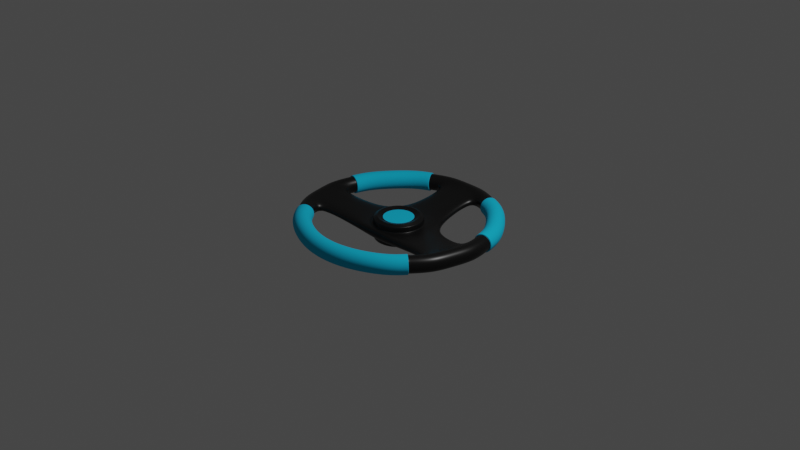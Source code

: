 # Source: car-steering-wheel.blend  (saved by Blender 2.83.20; exported with 4.5.12 LTS)
import bpy
from mathutils import Matrix  # noqa: F401  (used for matrix-valued properties, if any)

bpy.ops.wm.read_factory_settings(use_empty=True)
scene = bpy.context.scene
scene.name = 'Scene'

# ---- collections
col_collection = bpy.data.collections.new('Collection'); scene.collection.children.link(col_collection)

# ---- materials (node trees are filled in below, after node groups)
mat_material_001 = bpy.data.materials.new('Material.001')
mat_material_001.use_transparent_shadow = False
mat_material_002 = bpy.data.materials.new('Material.002')
mat_material_002.use_transparent_shadow = False

# ---- node groups
ng_auto_smooth = bpy.data.node_groups.new('Auto Smooth', 'GeometryNodeTree')
_s = ng_auto_smooth.interface.new_socket(name='Geometry', in_out='OUTPUT', socket_type='NodeSocketGeometry')
_s = ng_auto_smooth.interface.new_socket(name='Geometry', in_out='INPUT', socket_type='NodeSocketGeometry')
_s = ng_auto_smooth.interface.new_socket(name='Angle', in_out='INPUT', socket_type='NodeSocketFloat')
_s.subtype = 'ANGLE'
_s.min_value = 0.0
_s.max_value = 3.142
ng_auto_smooth.is_modifier = True
_N = ng_auto_smooth.nodes; _L = ng_auto_smooth.links
n0 = _N.new('NodeGroupOutput'); n0.name = 'Group Output'; n0.location = (480, -100)
n1 = _N.new('NodeGroupInput'); n1.name = 'Group Input'; n1.location = (-420, -300)
n2 = _N.new('NodeGroupInput'); n2.name = 'Group Input.001'; n2.location = (-60, -100)
n3 = _N.new('GeometryNodeSetShadeSmooth'); n3.name = 'Set Shade Smooth'; n3.location = (120, -100)
n3.domain = 'EDGE'
n4 = _N.new('GeometryNodeSetShadeSmooth'); n4.name = 'Set Shade Smooth.001'; n4.location = (300, -100)
n5 = _N.new('GeometryNodeInputMeshEdgeAngle'); n5.name = 'Edge Angle'; n5.location = (-420, -220)
n6 = _N.new('GeometryNodeInputEdgeSmooth'); n6.name = 'Is Edge Smooth'; n6.location = (-60, -160)
n7 = _N.new('GeometryNodeInputShadeSmooth'); n7.name = 'Is Face Smooth'; n7.location = (-240, -340)
n8 = _N.new('FunctionNodeBooleanMath'); n8.name = 'Boolean Math'; n8.location = (-60, -220)
n9 = _N.new('FunctionNodeCompare'); n9.name = 'Compare'; n9.location = (-240, -180)
n9.operation = 'LESS_EQUAL'
_L.new(n5.outputs[0], n9.inputs[0])
_L.new(n4.outputs[0], n0.inputs[0])
_L.new(n1.outputs[1], n9.inputs[1])
_L.new(n9.outputs[0], n8.inputs[0])
_L.new(n7.outputs[0], n8.inputs[1])
_L.new(n2.outputs[0], n3.inputs[0])
_L.new(n6.outputs[0], n3.inputs[1])
_L.new(n3.outputs[0], n4.inputs[0])
_L.new(n8.outputs[0], n3.inputs[2])
n0.is_active_output = True

# ---- material node trees
mat_material_001.use_nodes = True; mat_material_001.node_tree.nodes.clear()
_N = mat_material_001.node_tree.nodes; _L = mat_material_001.node_tree.links
n0 = _N.new('ShaderNodeBsdfPrincipled'); n0.name = 'Principled BSDF'; n0.location = (10, 300)
n0.distribution = 'GGX'
n0.subsurface_method = 'BURLEY'
n0.inputs[0].default_value = (0.009018, 0.009018, 0.009018, 1.0)
n0.inputs[1].default_value = 0.4364
n0.inputs[2].default_value = 0.3545
n0.inputs[3].default_value = 1.45
n0.inputs[27].default_value = (0.0, 0.0, 0.0, 1.0)
n0.inputs[28].default_value = 1.0
n1 = _N.new('ShaderNodeOutputMaterial'); n1.name = 'Material Output'; n1.location = (300, 300)
_L.new(n0.outputs[0], n1.inputs[0])
n1.is_active_output = True
mat_material_002.use_nodes = True; mat_material_002.node_tree.nodes.clear()
_N = mat_material_002.node_tree.nodes; _L = mat_material_002.node_tree.links
n0 = _N.new('ShaderNodeBsdfPrincipled'); n0.name = 'Principled BSDF'; n0.location = (10, 300)
n0.distribution = 'GGX'
n0.subsurface_method = 'BURLEY'
n0.inputs[0].default_value = (0.001545, 0.5129, 0.8, 1.0)
n0.inputs[2].default_value = 0.8818
n0.inputs[3].default_value = 1.45
n0.inputs[13].default_value = 0.3364
n0.inputs[27].default_value = (0.0, 0.0, 0.0, 1.0)
n0.inputs[28].default_value = 1.0
n1 = _N.new('ShaderNodeOutputMaterial'); n1.name = 'Material Output'; n1.location = (300, 300)
_L.new(n0.outputs[0], n1.inputs[0])
n1.is_active_output = True

# ---- world
world_world = bpy.data.worlds.new('World'); scene.world = world_world
world_world.use_nodes = True; world_world.node_tree.nodes.clear()
_N = world_world.node_tree.nodes; _L = world_world.node_tree.links
n0 = _N.new('ShaderNodeOutputWorld'); n0.name = 'World Output'; n0.location = (300, 300)
n1 = _N.new('ShaderNodeBackground'); n1.name = 'Background'; n1.location = (10, 300)
n1.inputs[0].default_value = (0.05088, 0.05088, 0.05088, 1.0)
_L.new(n1.outputs[0], n0.inputs[0])
n0.is_active_output = True
world_world.color = (0.05088, 0.05088, 0.05088)
world_world.use_sun_shadow = False
world_world.sun_shadow_jitter_overblur = 0.0

# ---- cameras
cam_camera = bpy.data.cameras.new('Camera')
cam_camera.clip_end = 100.0
cam_camera.ortho_scale = 7.314

# ---- lights
light_light = bpy.data.lights.new('Light', 'POINT')
light_light.transmission_factor = 0.0
light_light.energy = 1000.0
light_light.shadow_soft_size = 0.1
light_light.shadow_maximum_resolution = 0.006
light_light.use_absolute_resolution = True

# ---- meshes
me_torus = bpy.data.meshes.new('Torus')
me_torus.from_pydata([(1.1, 0.0, 0.0), (1.062, 0.0, 0.07818), (0.9777, 0.0, 0.09749), (0.9099, 0.0, 0.04339), (0.9099, 0.0, -0.04339), (0.9777, 0.0, -0.09749), (1.062, 0.0, -0.07818), (0.2448, 1.072, 0.0), (0.2364, 1.036, 0.07818), (0.2176, 0.9532, 0.09749), (0.2025, 0.8871, 0.04339), (0.2025, 0.8871, -0.04339), (0.2176, 0.9532, -0.09749), (0.2364, 1.036, -0.07818), (-0.2448, 1.072, 0.0), (-0.2364, 1.036, 0.07818), (-0.2176, 0.9532, 0.09749), (-0.2025, 0.8871, 0.04339), (-0.2025, 0.8871, -0.04339), (-0.2176, 0.9532, -0.09749), (-0.2364, 1.036, -0.07818), (-1.1, 9.617e-08, 0.0), (-1.062, 9.287e-08, 0.07818), (-0.9777, 8.548e-08, 0.09749), (-0.9099, 7.955e-08, 0.04339), (-0.9099, 7.955e-08, -0.04339), (-0.9777, 8.548e-08, -0.09749), (-1.062, 9.287e-08, -0.07818), (-0.9911, -0.4773, 0.0), (-0.9571, -0.4609, 0.07818), (-0.8809, -0.4242, 0.09749), (-0.8198, -0.3948, 0.04339), (-0.8198, -0.3948, -0.04339), (-0.8809, -0.4242, -0.09749), (-0.9571, -0.4609, -0.07818), (0.9911, -0.4773, 0.0), (0.9571, -0.4609, 0.07818), (0.8809, -0.4242, 0.09749), (0.8198, -0.3948, 0.04339), (0.8198, -0.3948, -0.04339), (0.8809, -0.4242, -0.09749), (0.9571, -0.4609, -0.07818), (0.4128, 0.1526, -0.03462), (0.4128, 0.1526, -0.1378), (0.2407, 0.3685, -0.03462), (0.2407, 0.3685, -0.1378), (-0.2407, 0.3685, -0.03462), (-0.2407, 0.3685, -0.1378), (-0.4128, 0.1526, -0.03462), (-0.4128, 0.1526, -0.1378), (-0.3057, -0.3166, -0.03462), (-0.3057, -0.3166, -0.1378), (0.3057, -0.3166, -0.03462), (0.3057, -0.3166, -0.1378), (-1.046, -0.2386, 0.0), (-1.01, -0.2305, 0.07818), (-0.9293, -0.2121, 0.09749), (-0.8648, -0.1974, 0.04339), (-0.8648, -0.1974, -0.04339), (-0.9293, -0.2121, -0.09749), (-1.01, -0.2305, -0.07818), (-0.3593, -0.082, -0.03462), (-0.3593, -0.082, -0.1378), (1.046, -0.2386, 0.0), (1.01, -0.2305, 0.07818), (0.9293, -0.2121, 0.09749), (0.8648, -0.1974, 0.04339), (0.8648, -0.1974, -0.04339), (0.9293, -0.2121, -0.09749), (1.01, -0.2305, -0.07818), (0.3593, -0.082, -0.03462), (0.3593, -0.082, -0.1378), (8.941e-08, 1.072, 0.0), (8.941e-08, 1.036, 0.07818), (7.451e-08, 0.9532, 0.09749), (7.451e-08, 0.8871, 0.04339), (7.451e-08, 0.8871, -0.04339), (7.451e-08, 0.9532, -0.09749), (8.941e-08, 1.036, -0.07818), (7.451e-08, 0.3685, -0.03462), (7.451e-08, 0.3685, -0.1378), (0.2776, 0.04118, -0.03462), (0.2776, 0.04118, -0.1378), (0.1812, 0.2082, -0.03462), (0.1812, 0.2082, -0.1378), (-0.1812, 0.2082, -0.03462), (-0.1812, 0.2082, -0.1378), (-0.2776, 0.04118, -0.03462), (-0.2776, 0.04118, -0.1378), (-0.09641, -0.2727, -0.03462), (-0.09641, -0.2727, -0.1378), (0.09641, -0.2727, -0.03462), (0.09641, -0.2727, -0.1378), (-0.2441, -0.1487, -0.03462), (-0.2441, -0.1487, -0.1378), (0.2441, -0.1487, -0.03462), (0.2441, -0.1487, -0.1378), (2.706e-08, 0.2741, -0.03462), (2.706e-08, 0.2741, -0.1378), (1.904e-08, -0.007767, 0.0289), (-0.2776, 0.04118, 0.0289), (0.119, 0.134, 0.0289), (0.2776, 0.04118, 0.0289), (0.09641, -0.2727, 0.0289), (0.2441, -0.1487, 0.0289), (-0.09641, -0.2727, 0.0289), (-0.2441, -0.1487, 0.0289), (-0.1812, 0.2082, 0.0289), (2.706e-08, 0.2741, 0.0289), (0.1812, 0.2082, 0.0289), (2.128e-08, 0.1773, 0.0289), (0.1823, 0.02437, 0.0289), (0.1603, -0.1003, 0.0289), (-0.1823, 0.02437, 0.0289), (-0.1603, -0.1003, 0.0289), (-0.0633, -0.1817, 0.0289), (0.0633, -0.1817, 0.0289), (-0.119, 0.134, 0.0289), (2.417e-08, 0.2257, 0.0479), (0.1501, 0.1711, 0.0479), (0.2299, 0.03278, 0.0479), (0.2022, -0.1245, 0.0479), (-0.2022, -0.1245, 0.0479), (-0.2299, 0.03278, 0.0479), (0.07986, -0.2272, 0.0479), (-0.07986, -0.2272, 0.0479), (-0.1501, 0.1711, 0.0479), (0.1098, 0.1231, 0.0289), (2.038e-08, 0.163, 0.0289), (0.1682, 0.02189, 0.0289), (0.1479, -0.09316, 0.0289), (-0.1682, 0.02189, 0.0289), (-0.1479, -0.09316, 0.0289), (-0.05841, -0.1682, 0.0289), (0.05841, -0.1682, 0.0289), (-0.1098, 0.1231, 0.0289), (0.1743, 0.2, 0.02934), (0.2349, -0.1434, 0.02934), (-0.2671, 0.03933, 0.02934), (-0.09277, -0.2626, 0.02934), (-0.1743, 0.2, 0.02934), (2.643e-08, 0.2635, 0.02934), (0.2671, 0.03933, 0.02934), (-0.2349, -0.1434, 0.02934), (0.09277, -0.2626, 0.02934), (2.436e-08, 0.2289, 0.04636), (0.233, 0.03332, 0.04636), (-0.2049, -0.1261, 0.04636), (0.08093, -0.2301, 0.04636), (0.1521, 0.1735, 0.04636), (0.2049, -0.1261, 0.04636), (-0.233, 0.03332, 0.04636), (-0.08093, -0.2301, 0.04636), (-0.1521, 0.1735, 0.04636), (2.706e-08, 0.2741, -0.1899), (-0.1812, 0.2082, -0.1899), (-0.2441, -0.1487, -0.1899), (-0.09641, -0.2727, -0.1899), (0.2441, -0.1487, -0.1899), (0.09641, -0.2727, -0.1899), (0.2776, 0.04118, -0.1899), (0.1812, 0.2082, -0.1899), (-0.2776, 0.04118, -0.1899), (2.566e-08, 0.2443, -0.203), (-0.162, 0.1853, -0.203), (-0.2183, -0.1338, -0.203), (-0.0862, -0.2446, -0.203), (0.2183, -0.1338, -0.203), (0.0862, -0.2446, -0.203), (0.2482, 0.036, -0.203), (0.162, 0.1853, -0.203), (-0.2482, 0.036, -0.203), (1.471e-08, -0.007767, -0.1529), (-0.02864, -0.08645, -0.1529), (-0.07251, -0.04963, -0.1529), (0.02864, -0.08645, -0.1529), (0.07251, -0.04963, -0.1529), (-0.08246, 0.006773, -0.1529), (0.05382, 0.05637, -0.1529), (0.08246, 0.006773, -0.1529), (-0.05382, 0.05637, -0.1529), (1.816e-08, 0.07596, -0.1529), (1.766e-08, 0.08385, -0.1529), (-0.05889, 0.06242, -0.1529), (-0.07934, -0.05358, -0.1529), (-0.03133, -0.09386, -0.1529), (0.07934, -0.05358, -0.1529), (0.03133, -0.09386, -0.1529), (0.09022, 0.008142, -0.1529), (0.05889, 0.06242, -0.1529), (-0.09022, 0.008142, -0.1529), (1.8e-08, 0.09067, -0.203), (1.766e-08, 0.08385, -0.1966), (1.778e-08, 0.08585, -0.2011), (-0.05889, 0.06242, -0.1966), (-0.06327, 0.06764, -0.203), (-0.06017, 0.06395, -0.2011), (-0.08525, -0.05698, -0.203), (-0.07934, -0.05358, -0.1966), (-0.08107, -0.05457, -0.2011), (-0.03133, -0.09386, -0.1966), (-0.03367, -0.1003, -0.203), (-0.03202, -0.09573, -0.2011), (0.07934, -0.05358, -0.1966), (0.08525, -0.05698, -0.203), (0.08107, -0.05457, -0.2011), (0.03367, -0.1003, -0.203), (0.03133, -0.09386, -0.1966), (0.03202, -0.09573, -0.2011), (0.09694, 0.009326, -0.203), (0.09022, 0.008142, -0.1966), (0.09219, 0.008489, -0.2011), (0.05889, 0.06242, -0.1966), (0.06327, 0.06764, -0.203), (0.06017, 0.06395, -0.2011), (-0.09022, 0.008142, -0.1966), (-0.09694, 0.009326, -0.203), (-0.09219, 0.008489, -0.2011), (0.2441, -0.1487, -0.1508), (0.09641, -0.2727, -0.1508), (0.2776, 0.04118, -0.1508), (2.706e-08, 0.2741, -0.1508), (0.1812, 0.2082, -0.1508), (-0.09641, -0.2727, -0.1508), (-0.2441, -0.1487, -0.1508), (-0.2776, 0.04118, -0.1508), (-0.1812, 0.2082, -0.1508), (0.1812, 0.2082, -0.02478), (-0.2441, -0.1487, -0.02478), (-0.2776, 0.04118, -0.02478), (0.2441, -0.1487, -0.02478), (0.2776, 0.04118, -0.02478), (2.706e-08, 0.2741, -0.02478), (-0.1812, 0.2082, -0.02478), (-0.09641, -0.2727, -0.02478), (0.09641, -0.2727, -0.02478), (-1.046, 0.2386, 0.0), (-1.01, 0.2305, 0.07818), (-0.9293, 0.2121, 0.09749), (-0.8648, 0.1974, 0.04339), (-0.8648, 0.1974, -0.04339), (-0.9293, 0.2121, -0.09749), (-1.01, 0.2305, -0.07818), (-0.8385, -0.6686, 0.0), (-0.8098, -0.6458, 0.07818), (-0.7453, -0.5943, 0.09749), (-0.6936, -0.5531, 0.04339), (-0.6936, -0.5531, -0.04339), (-0.7453, -0.5943, -0.09749), (-0.8098, -0.6458, -0.07818), (0.8385, -0.6686, 0.0), (0.8098, -0.6458, 0.07818), (0.7453, -0.5943, 0.09749), (0.6936, -0.5531, 0.04339), (0.6936, -0.5531, -0.04339), (0.7453, -0.5943, -0.09749), (0.8098, -0.6458, -0.07818), (1.046, 0.2386, 0.0), (1.01, 0.2305, 0.07818), (0.9293, 0.2121, 0.09749), (0.8648, 0.1974, 0.04339), (0.8648, 0.1974, -0.04339), (0.9293, 0.2121, -0.09749), (1.01, 0.2305, -0.07818), (-0.4653, 0.9662, 0.0), (-0.4494, 0.9331, 0.07818), (-0.4136, 0.8588, 0.09749), (-0.3849, 0.7992, 0.04339), (-0.3849, 0.7992, -0.04339), (-0.4136, 0.8588, -0.09749), (-0.4494, 0.9331, -0.07818), (0.4653, 0.9662, 0.0), (0.4494, 0.9331, 0.07818), (0.4136, 0.8588, 0.09749), (0.3849, 0.7992, 0.04339), (0.3849, 0.7992, -0.04339), (0.4136, 0.8588, -0.09749), (0.4494, 0.9331, -0.07818), (1.059, 0.2416, 0.0), (1.003, 0.4831, 0.0), (0.965, 0.4647, 0.0883), (1.018, 0.2323, 0.0886), (0.8789, 0.4232, 0.1107), (0.9264, 0.2114, 0.1105), (0.8091, 0.3896, 0.04947), (0.8531, 0.1947, 0.0491), (0.8091, 0.3896, -0.04947), (0.8531, 0.1947, -0.0491), (0.8789, 0.4232, -0.1107), (0.9264, 0.2114, -0.1105), (0.965, 0.4647, -0.0883), (1.018, 0.2323, -0.0886), (0.6942, 0.8705, 0.0), (0.6678, 0.8374, 0.0883), (0.6082, 0.7626, 0.1107), (0.5599, 0.7021, 0.04947), (0.5599, 0.7021, -0.04947), (0.6082, 0.7626, -0.1107), (0.6678, 0.8374, -0.0883), (-0.4711, 0.9783, 0.0), (-0.6942, 0.8705, 0.0), (-0.6678, 0.8374, 0.0883), (-0.453, 0.9407, 0.0886), (-0.6082, 0.7626, 0.1107), (-0.4123, 0.8561, 0.1105), (-0.5599, 0.7021, 0.04947), (-0.3796, 0.7884, 0.0491), (-0.5599, 0.7021, -0.04947), (-0.3796, 0.7884, -0.0491), (-0.6082, 0.7626, -0.1107), (-0.4123, 0.8561, -0.1105), (-0.6678, 0.8374, -0.0883), (-0.453, 0.9407, -0.0886), (-1.003, 0.4831, 0.0), (-0.965, 0.4647, 0.0883), (-0.8789, 0.4232, 0.1107), (-0.8091, 0.3896, 0.04947), (-0.8091, 0.3896, -0.04947), (-0.8789, 0.4232, -0.1107), (-0.965, 0.4647, -0.0883), (-0.8489, -0.677, 0.0), (-0.6942, -0.8705, 0.0), (-0.6678, -0.8374, 0.0883), (-0.8163, -0.651, 0.0886), (-0.6082, -0.7626, 0.1107), (-0.7429, -0.5924, 0.1105), (-0.5599, -0.7021, 0.04947), (-0.6841, -0.5455, 0.0491), (-0.5599, -0.7021, -0.04947), (-0.6841, -0.5455, -0.0491), (-0.6082, -0.7626, -0.1107), (-0.7429, -0.5924, -0.1105), (-0.6678, -0.8374, -0.0883), (-0.8163, -0.651, -0.0886), (-0.2477, -1.085, 0.0), (-0.2383, -1.044, 0.08832), (-0.2171, -0.951, 0.1107), (-0.1998, -0.8755, 0.04947), (-0.1998, -0.8755, -0.04947), (-0.2171, -0.951, -0.1107), (-0.2383, -1.044, -0.08832), (0.2477, -1.085, 0.0), (0.2383, -1.044, 0.08832), (0.2171, -0.951, 0.1107), (0.1998, -0.8755, 0.04947), (0.1998, -0.8755, -0.04947), (0.2171, -0.951, -0.1107), (0.2383, -1.044, -0.08832), (0.6942, -0.8705, 0.0), (0.6678, -0.8374, 0.0883), (0.6082, -0.7626, 0.1107), (0.5599, -0.7021, 0.04947), (0.5599, -0.7021, -0.04947), (0.6082, -0.7626, -0.1107), (0.6678, -0.8374, -0.0883), (-1.059, 0.2416, 0.0), (-1.018, 0.2323, 0.0886), (-0.9264, 0.2114, 0.1105), (-0.8531, 0.1947, 0.0491), (-0.8531, 0.1947, -0.0491), (-0.9264, 0.2114, -0.1105), (-1.018, 0.2323, -0.0886), (0.8489, -0.677, 0.0), (0.8163, -0.651, 0.0886), (0.7429, -0.5924, 0.1105), (0.6841, -0.5455, 0.0491), (0.6841, -0.5455, -0.0491), (0.7429, -0.5924, -0.1105), (0.8163, -0.651, -0.0886), (0.4711, 0.9783, 0.0), (0.453, 0.9407, 0.0886), (0.4123, 0.8561, 0.1105), (0.3796, 0.7884, 0.0491), (0.3796, 0.7884, -0.0491), (0.4123, 0.8561, -0.1105), (0.453, 0.9407, -0.0886), (-1.057, 0.2489, 0.0), (-1.016, 0.2394, 0.08859), (-0.9249, 0.2178, 0.1105), (-0.8517, 0.2006, 0.04911), (-0.8517, 0.2006, -0.04911), (-0.9249, 0.2178, -0.1105), (-1.016, 0.2394, -0.08859), (-0.4793, 0.9743, 0.0), (-0.4609, 0.9369, 0.08859), (-0.4195, 0.8526, 0.1105), (-0.3862, 0.7852, 0.04912), (-0.3862, 0.7852, -0.04912), (-0.4195, 0.8526, -0.1105), (-0.4609, 0.9369, -0.08859), (0.4795, 0.9742, 0.0), (0.4611, 0.9368, 0.08859), (0.4196, 0.8526, 0.1105), (0.3864, 0.7851, 0.04912), (0.3864, 0.7851, -0.04912), (0.4196, 0.8526, -0.1105), (0.4611, 0.9368, -0.08859), (1.057, 0.2486, 0.0), (1.016, 0.239, 0.08859), (0.925, 0.2175, 0.1105), (0.8518, 0.2003, 0.04911), (0.8518, 0.2003, -0.04911), (0.925, 0.2175, -0.1105), (1.016, 0.239, -0.08859), (0.8454, -0.6814, 0.0), (0.8129, -0.6553, 0.08859), (0.7398, -0.5963, 0.1105), (0.6813, -0.5491, 0.04911), (0.6813, -0.5491, -0.04911), (0.7398, -0.5963, -0.1105), (0.8129, -0.6553, -0.08859), (-0.8454, -0.6813, 0.0), (-0.813, -0.6552, 0.08859), (-0.7398, -0.5963, 0.1105), (-0.6813, -0.549, 0.04911), (-0.6813, -0.549, -0.04911), (-0.7398, -0.5963, -0.1105), (-0.813, -0.6552, -0.08859), (-1.047, 0.2327, 0.0), (-1.011, 0.2247, 0.07818), (-0.9305, 0.2068, 0.09749), (-0.866, 0.1924, 0.04339), (-0.866, 0.1924, -0.04339), (-0.9305, 0.2068, -0.09749), (-1.011, 0.2247, -0.07818), (-0.4605, 0.9685, 0.0), (-0.4448, 0.9354, 0.07818), (-0.4093, 0.8609, 0.09749), (-0.3809, 0.8011, 0.04339), (-0.3809, 0.8011, -0.04339), (-0.4093, 0.8609, -0.09749), (-0.4448, 0.9354, -0.07818), (0.4596, 0.969, 0.0), (0.4439, 0.9358, 0.07818), (0.4085, 0.8613, 0.09749), (0.3802, 0.8015, 0.04339), (0.3802, 0.8015, -0.04339), (0.4085, 0.8613, -0.09749), (0.4439, 0.9358, -0.07818), (1.047, 0.233, 0.0), (1.011, 0.2251, 0.07818), (0.9305, 0.2071, 0.09749), (0.8659, 0.1928, 0.04339), (0.8659, 0.1928, -0.04339), (0.9305, 0.2071, -0.09749), (1.011, 0.2251, -0.07818), (0.8424, -0.6638, 0.0), (0.8135, -0.641, 0.07818), (0.7487, -0.59, 0.09749), (0.6968, -0.549, 0.04339), (0.6968, -0.549, -0.04339), (0.7487, -0.59, -0.09749), (0.8135, -0.641, -0.07818), (-0.8413, -0.665, 0.0), (-0.8125, -0.6423, 0.07818), (-0.7478, -0.5911, 0.09749), (-0.6959, -0.5501, 0.04339), (-0.6959, -0.5501, -0.04339), (-0.7478, -0.5911, -0.09749), (-0.8125, -0.6423, -0.07818), (0.1072, 0.12, 0.0289), (2.012e-08, 0.159, 0.0289), (0.1642, 0.02118, 0.0289), (0.1444, -0.09113, 0.0289), (-0.1642, 0.02118, 0.0289), (-0.1444, -0.09113, 0.0289), (-0.05702, -0.1644, 0.0289), (0.05702, -0.1644, 0.0289), (-0.1072, 0.12, 0.0289)], [], [(432, 7, 8, 433), (433, 8, 9, 434), (434, 9, 10, 435), (435, 10, 11, 436), (436, 11, 12, 437), (437, 12, 13, 438), (438, 13, 7, 432), (72, 14, 15, 73), (73, 15, 16, 74), (74, 16, 17, 75), (17, 18, 47, 46), (76, 18, 19, 77), (77, 19, 20, 78), (78, 20, 14, 72), (418, 21, 22, 419), (419, 22, 23, 420), (420, 23, 24, 421), (421, 24, 25, 422), (422, 25, 26, 423), (423, 26, 27, 424), (424, 27, 21, 418), (54, 28, 29, 55), (55, 29, 30, 56), (56, 30, 31, 57), (66, 3, 42, 70), (58, 32, 33, 59), (59, 33, 34, 60), (60, 34, 28, 54), (258, 257, 278, 281), (266, 265, 302, 304), (250, 251, 363, 362), (273, 274, 372, 371), (259, 258, 281, 283), (244, 243, 320, 323), (267, 266, 304, 306), (251, 252, 364, 363), (236, 237, 356, 355), (274, 275, 373, 372), (260, 259, 283, 285), (245, 244, 323, 325), (268, 267, 306, 308), (252, 253, 365, 364), (237, 238, 357, 356), (275, 276, 374, 373), (261, 260, 285, 287), (246, 245, 325, 327), (269, 268, 308, 310), (253, 254, 366, 365), (238, 239, 358, 357), (446, 35, 36, 447), (447, 36, 37, 448), (448, 37, 38, 449), (449, 38, 39, 450), (450, 39, 40, 451), (451, 40, 41, 452), (452, 41, 35, 446), (63, 0, 1, 64), (64, 1, 2, 65), (65, 2, 3, 66), (11, 10, 44, 45), (67, 4, 5, 68), (68, 5, 6, 69), (69, 6, 0, 63), (51, 53, 52, 50), (47, 49, 48, 46), (43, 45, 44, 42), (39, 38, 52, 53), (57, 31, 50, 61), (67, 39, 53, 71), (76, 11, 45, 80), (25, 24, 48, 49), (3, 4, 43, 42), (31, 32, 51, 50), (75, 17, 46, 79), (58, 25, 49, 62), (32, 58, 62, 51), (24, 57, 61, 48), (27, 60, 54, 21), (26, 59, 60, 27), (25, 58, 59, 26), (23, 56, 57, 24), (22, 55, 56, 23), (21, 54, 55, 22), (4, 67, 71, 43), (41, 69, 63, 35), (40, 68, 69, 41), (39, 67, 68, 40), (37, 65, 66, 38), (36, 64, 65, 37), (35, 63, 64, 36), (38, 66, 70, 52), (10, 75, 79, 44), (18, 76, 80, 47), (13, 78, 72, 7), (12, 77, 78, 13), (11, 76, 77, 12), (9, 74, 75, 10), (8, 73, 74, 9), (7, 72, 73, 8), (79, 46, 85, 97), (70, 42, 81, 95), (52, 70, 95, 91), (45, 43, 82, 84), (43, 71, 96, 82), (71, 53, 92, 96), (46, 48, 87, 85), (47, 80, 98, 86), (44, 79, 97, 83), (49, 47, 86, 88), (80, 45, 84, 98), (50, 52, 91, 89), (61, 50, 89, 93), (53, 51, 90, 92), (48, 61, 93, 87), (51, 62, 94, 90), (62, 49, 88, 94), (42, 44, 83, 81), (231, 227, 109, 102), (218, 219, 159, 158), (220, 218, 158, 160), (227, 232, 108, 109), (228, 234, 105, 106), (226, 221, 154, 155), (219, 223, 157, 159), (229, 228, 106, 100), (233, 229, 100, 107), (222, 220, 160, 161), (235, 230, 104, 103), (221, 222, 161, 154), (230, 231, 102, 104), (223, 224, 156, 157), (232, 233, 107, 108), (224, 225, 162, 156), (234, 235, 103, 105), (225, 226, 155, 162), (466, 467, 99), (467, 463, 99), (464, 465, 99), (462, 460, 99), (463, 462, 99), (461, 468, 99), (468, 464, 99), (460, 461, 99), (465, 466, 99), (141, 136, 109, 108), (142, 137, 104, 102), (143, 138, 100, 106), (144, 139, 105, 103), (138, 140, 107, 100), (136, 142, 102, 109), (137, 144, 103, 104), (139, 143, 106, 105), (140, 141, 108, 107), (117, 110, 118, 126), (115, 114, 122, 125), (112, 116, 124, 121), (101, 111, 120, 119), (113, 117, 126, 123), (116, 115, 125, 124), (114, 113, 123, 122), (111, 112, 121, 120), (110, 101, 119, 118), (128, 127, 101, 110), (129, 130, 112, 111), (132, 131, 113, 114), (134, 133, 115, 116), (131, 135, 117, 113), (127, 129, 111, 101), (130, 134, 116, 112), (133, 132, 114, 115), (153, 145, 141, 140), (152, 147, 143, 139), (150, 148, 144, 137), (149, 146, 142, 136), (151, 153, 140, 138), (148, 152, 139, 144), (147, 151, 138, 143), (146, 150, 137, 142), (145, 149, 136, 141), (118, 119, 149, 145), (120, 121, 150, 146), (122, 123, 151, 147), (124, 125, 152, 148), (123, 126, 153, 151), (119, 120, 146, 149), (121, 124, 148, 150), (125, 122, 147, 152), (126, 118, 145, 153), (161, 160, 169, 170), (156, 162, 171, 165), (158, 159, 168, 167), (159, 157, 166, 168), (154, 161, 170, 163), (157, 156, 165, 166), (162, 155, 164, 171), (160, 158, 167, 169), (155, 154, 163, 164), (216, 197, 165, 171), (204, 209, 169, 167), (201, 206, 168, 166), (213, 191, 163, 170), (197, 201, 166, 165), (195, 216, 171, 164), (203, 207, 187, 186), (191, 195, 164, 163), (209, 213, 170, 169), (192, 212, 189, 182), (198, 215, 190, 184), (212, 210, 188, 189), (200, 198, 184, 185), (210, 203, 186, 188), (207, 200, 185, 187), (206, 204, 167, 168), (215, 194, 183, 190), (173, 174, 172), (175, 173, 172), (176, 175, 172), (174, 177, 172), (178, 179, 172), (179, 176, 172), (180, 181, 172), (177, 180, 172), (181, 178, 172), (181, 180, 183, 182), (174, 173, 185, 184), (175, 176, 186, 187), (179, 178, 189, 188), (180, 177, 190, 183), (173, 175, 187, 185), (177, 174, 184, 190), (176, 179, 188, 186), (178, 181, 182, 189), (192, 194, 196, 193), (193, 196, 195, 191), (198, 200, 202, 199), (199, 202, 201, 197), (204, 206, 208, 205), (205, 208, 207, 203), (210, 212, 214, 211), (211, 214, 213, 209), (194, 215, 217, 196), (196, 217, 216, 195), (200, 207, 208, 202), (202, 208, 206, 201), (215, 198, 199, 217), (217, 199, 197, 216), (209, 204, 205, 211), (211, 205, 203, 210), (212, 192, 193, 214), (214, 193, 191, 213), (194, 192, 182, 183), (88, 86, 226, 225), (94, 88, 225, 224), (90, 94, 224, 223), (98, 84, 222, 221), (84, 82, 220, 222), (92, 90, 223, 219), (86, 98, 221, 226), (82, 96, 218, 220), (96, 92, 219, 218), (89, 91, 235, 234), (97, 85, 233, 232), (95, 81, 231, 230), (91, 95, 230, 235), (85, 87, 229, 233), (87, 93, 228, 229), (93, 89, 234, 228), (83, 97, 232, 227), (81, 83, 227, 231), (276, 277, 375, 374), (262, 261, 287, 289), (247, 246, 327, 329), (270, 269, 310, 312), (254, 255, 367, 366), (239, 240, 359, 358), (277, 271, 369, 375), (459, 249, 243, 453), (458, 248, 249, 459), (457, 247, 248, 458), (456, 246, 247, 457), (455, 245, 246, 456), (454, 244, 245, 455), (453, 243, 244, 454), (263, 262, 289, 291), (248, 247, 329, 331), (264, 270, 312, 299), (255, 256, 368, 367), (240, 241, 360, 359), (257, 263, 291, 278), (249, 248, 331, 333), (445, 263, 257, 439), (444, 262, 263, 445), (443, 261, 262, 444), (442, 260, 261, 443), (441, 259, 260, 442), (440, 258, 259, 441), (439, 257, 258, 440), (431, 270, 264, 425), (430, 269, 270, 431), (429, 268, 269, 430), (428, 267, 268, 429), (427, 266, 267, 428), (426, 265, 266, 427), (425, 264, 265, 426), (256, 250, 362, 368), (241, 242, 361, 360), (243, 249, 333, 320), (242, 236, 355, 361), (271, 272, 370, 369), (265, 264, 299, 302), (272, 273, 371, 370), (397, 279, 280, 398), (398, 280, 282, 399), (399, 282, 284, 400), (400, 284, 286, 401), (401, 286, 288, 402), (402, 288, 290, 403), (403, 290, 279, 397), (279, 292, 293, 280), (280, 293, 294, 282), (282, 294, 295, 284), (284, 295, 296, 286), (286, 296, 297, 288), (288, 297, 298, 290), (290, 298, 292, 279), (383, 300, 301, 384), (384, 301, 303, 385), (385, 303, 305, 386), (386, 305, 307, 387), (387, 307, 309, 388), (388, 309, 311, 389), (389, 311, 300, 383), (300, 313, 314, 301), (301, 314, 315, 303), (303, 315, 316, 305), (305, 316, 317, 307), (307, 317, 318, 309), (309, 318, 319, 311), (311, 319, 313, 300), (411, 321, 322, 412), (412, 322, 324, 413), (413, 324, 326, 414), (414, 326, 328, 415), (415, 328, 330, 416), (416, 330, 332, 417), (417, 332, 321, 411), (321, 334, 335, 322), (322, 335, 336, 324), (324, 336, 337, 326), (326, 337, 338, 328), (328, 338, 339, 330), (330, 339, 340, 332), (332, 340, 334, 321), (334, 341, 342, 335), (335, 342, 343, 336), (336, 343, 344, 337), (337, 344, 345, 338), (338, 345, 346, 339), (339, 346, 347, 340), (340, 347, 341, 334), (341, 348, 349, 342), (342, 349, 350, 343), (343, 350, 351, 344), (344, 351, 352, 345), (345, 352, 353, 346), (346, 353, 354, 347), (347, 354, 348, 341), (382, 361, 355, 376), (381, 360, 361, 382), (380, 359, 360, 381), (379, 358, 359, 380), (378, 357, 358, 379), (377, 356, 357, 378), (376, 355, 356, 377), (410, 368, 362, 404), (409, 367, 368, 410), (408, 366, 367, 409), (407, 365, 366, 408), (406, 364, 365, 407), (405, 363, 364, 406), (404, 362, 363, 405), (396, 375, 369, 390), (395, 374, 375, 396), (394, 373, 374, 395), (393, 372, 373, 394), (392, 371, 372, 393), (391, 370, 371, 392), (390, 369, 370, 391), (313, 376, 377, 314), (314, 377, 378, 315), (315, 378, 379, 316), (316, 379, 380, 317), (317, 380, 381, 318), (318, 381, 382, 319), (319, 382, 376, 313), (312, 389, 383, 299), (310, 388, 389, 312), (308, 387, 388, 310), (306, 386, 387, 308), (304, 385, 386, 306), (302, 384, 385, 304), (299, 383, 384, 302), (292, 390, 391, 293), (293, 391, 392, 294), (294, 392, 393, 295), (295, 393, 394, 296), (296, 394, 395, 297), (297, 395, 396, 298), (298, 396, 390, 292), (291, 403, 397, 278), (289, 402, 403, 291), (287, 401, 402, 289), (285, 400, 401, 287), (283, 399, 400, 285), (281, 398, 399, 283), (278, 397, 398, 281), (348, 404, 405, 349), (349, 405, 406, 350), (350, 406, 407, 351), (351, 407, 408, 352), (352, 408, 409, 353), (353, 409, 410, 354), (354, 410, 404, 348), (333, 417, 411, 320), (331, 416, 417, 333), (329, 415, 416, 331), (327, 414, 415, 329), (325, 413, 414, 327), (323, 412, 413, 325), (320, 411, 412, 323), (242, 424, 418, 236), (241, 423, 424, 242), (240, 422, 423, 241), (239, 421, 422, 240), (238, 420, 421, 239), (237, 419, 420, 238), (236, 418, 419, 237), (14, 425, 426, 15), (15, 426, 427, 16), (16, 427, 428, 17), (17, 428, 429, 18), (18, 429, 430, 19), (19, 430, 431, 20), (20, 431, 425, 14), (277, 438, 432, 271), (276, 437, 438, 277), (275, 436, 437, 276), (274, 435, 436, 275), (273, 434, 435, 274), (272, 433, 434, 273), (271, 432, 433, 272), (0, 439, 440, 1), (1, 440, 441, 2), (2, 441, 442, 3), (3, 442, 443, 4), (4, 443, 444, 5), (5, 444, 445, 6), (6, 445, 439, 0), (256, 452, 446, 250), (255, 451, 452, 256), (254, 450, 451, 255), (253, 449, 450, 254), (252, 448, 449, 253), (251, 447, 448, 252), (250, 446, 447, 251), (28, 453, 454, 29), (29, 454, 455, 30), (30, 455, 456, 31), (31, 456, 457, 32), (32, 457, 458, 33), (33, 458, 459, 34), (34, 459, 453, 28), (461, 460, 127, 128), (462, 463, 130, 129), (465, 464, 131, 132), (467, 466, 133, 134), (464, 468, 135, 131), (460, 462, 129, 127), (463, 467, 134, 130), (466, 465, 132, 133), (468, 461, 128, 135), (135, 128, 110, 117)])
me_torus.polygons.foreach_set('use_smooth', [True] * 482)
me_torus.polygons.foreach_set('material_index', [0, 0, 0, 0, 0, 0, 0, 0, 0, 0, 0, 0, 0, 0, 0, 0, 0, 0, 0, 0, 0, 0, 0, 0, 0, 0, 0, 0, 1, 1, 1, 1, 1, 1, 1, 1, 1, 1, 1, 1, 1, 1, 1, 1, 1, 1, 1, 1, 1, 0, 0, 0, 0, 0, 0, 0, 0, 0, 0, 0, 0, 0, 0, 0, 0, 0, 0, 0, 0, 0, 0, 0, 0, 0, 0, 0, 0, 0, 0, 0, 0, 0, 0, 0, 0, 0, 0, 0, 0, 0, 0, 0, 0, 0, 0, 0, 0, 0, 0, 0, 0, 0, 0, 0, 0, 0, 0, 0, 0, 0, 0, 0, 0, 0, 0, 0, 0, 0, 0, 0, 0, 0, 0, 0, 0, 0, 0, 0, 0, 0, 0, 0, 0, 0, 0, 1, 1, 1, 1, 1, 1, 1, 1, 1, 0, 0, 0, 0, 0, 0, 0, 0, 0, 0, 0, 0, 0, 0, 0, 0, 0, 0, 0, 0, 0, 0, 0, 0, 0, 0, 0, 0, 0, 0, 0, 0, 0, 0, 0, 0, 0, 0, 0, 0, 0, 0, 0, 0, 0, 0, 0, 0, 0, 0, 0, 0, 0, 0, 0, 0, 0, 0, 0, 0, 0, 0, 0, 0, 0, 0, 0, 0, 0, 0, 0, 0, 0, 0, 0, 0, 0, 0, 0, 0, 0, 0, 0, 0, 0, 0, 0, 0, 0, 0, 0, 0, 0, 0, 0, 0, 0, 0, 0, 0, 0, 0, 0, 0, 0, 0, 0, 0, 0, 0, 0, 0, 0, 0, 0, 0, 0, 0, 0, 0, 0, 0, 0, 0, 0, 1, 1, 1, 1, 1, 1, 1, 0, 0, 0, 0, 0, 0, 0, 1, 1, 1, 1, 1, 1, 1, 0, 0, 0, 0, 0, 0, 0, 0, 0, 0, 0, 0, 0, 0, 1, 1, 1, 1, 1, 1, 1, 1, 1, 1, 1, 1, 1, 1, 1, 1, 1, 1, 1, 1, 1, 1, 1, 1, 1, 1, 1, 1, 1, 1, 1, 1, 1, 1, 1, 1, 1, 1, 1, 1, 1, 1, 1, 1, 1, 1, 1, 1, 1, 1, 1, 1, 1, 1, 1, 1, 1, 1, 1, 1, 1, 1, 1, 1, 1, 1, 1, 1, 1, 1, 1, 1, 1, 1, 1, 1, 1, 1, 1, 1, 1, 1, 1, 1, 1, 1, 1, 1, 1, 1, 1, 1, 1, 1, 1, 1, 1, 1, 1, 1, 1, 1, 1, 1, 1, 1, 1, 1, 1, 1, 1, 1, 1, 1, 1, 1, 1, 1, 1, 1, 1, 1, 1, 1, 1, 1, 0, 0, 0, 0, 0, 0, 0, 0, 0, 0, 0, 0, 0, 0, 0, 0, 0, 0, 0, 0, 0, 0, 0, 0, 0, 0, 0, 0, 0, 0, 0, 0, 0, 0, 0, 0, 0, 0, 0, 0, 0, 0, 1, 1, 1, 1, 1, 1, 1, 1, 1, 0])
_uv = me_torus.uv_layers.new(name='UVMap')
_uv.uv.foreach_set('vector', [0.6795, 0.5714, 0.7143, 0.5714, 0.7143, 0.7143, 0.6795, 0.7143, 0.6795, 0.7143, 0.7143, 0.7143, 0.7143, 0.8571, 0.6795, 0.8571, 0.6795, 0.8571, 0.7143, 0.8571, 0.7143, 1.0, 0.6795, 1.0, 0.6795, -2.22e-16, 0.7143, -2.22e-16, 0.7143, 0.1429, 0.6795, 0.1429, 0.6795, 0.1429, 0.7143, 0.1429, 0.7143, 0.2857, 0.6795, 0.2857, 0.6795, 0.2857, 0.7143, 0.2857, 0.7143, 0.4286, 0.6795, 0.4286, 0.6795, 0.4286, 0.7143, 0.4286, 0.7143, 0.5714, 0.6795, 0.5714, 0.75, 0.5714, 0.7857, 0.5714, 0.7857, 0.7143, 0.75, 0.7143, 0.75, 0.7143, 0.7857, 0.7143, 0.7857, 0.8571, 0.75, 0.8571, 0.75, 0.8571, 0.7857, 0.8571, 0.7857, 1.0, 0.75, 1.0, 0.7857, -2.22e-16, 0.7857, 0.1429, 0.7857, 0.1429, 0.7857, -2.22e-16, 0.75, 0.1429, 0.7857, 0.1429, 0.7857, 0.2857, 0.75, 0.2857, 0.75, 0.2857, 0.7857, 0.2857, 0.7857, 0.4286, 0.75, 0.4286, 0.75, 0.4286, 0.7857, 0.4286, 0.7857, 0.5714, 0.75, 0.5714, 0.9652, 0.5714, 1.0, 0.5714, 1.0, 0.7143, 0.9652, 0.7143, 0.9652, 0.7143, 1.0, 0.7143, 1.0, 0.8571, 0.9652, 0.8571, 0.9652, 0.8571, 1.0, 0.8571, 1.0, 1.0, 0.9652, 1.0, 0.9652, -2.22e-16, 1.0, -2.22e-16, 1.0, 0.1429, 0.9652, 0.1429, 0.9652, 0.1429, 1.0, 0.1429, 1.0, 0.2857, 0.9652, 0.2857, 0.9652, 0.2857, 1.0, 0.2857, 1.0, 0.4286, 0.9652, 0.4286, 0.9652, 0.4286, 1.0, 0.4286, 1.0, 0.5714, 0.9652, 0.5714, 0.03571, 0.5714, 0.07143, 0.5714, 0.07143, 0.7143, 0.03571, 0.7143, 0.03571, 0.7143, 0.07143, 0.7143, 0.07143, 0.8571, 0.03571, 0.8571, 0.03571, 0.8571, 0.07143, 0.8571, 0.07143, 1.0, 0.03571, 1.0, 0.4643, 1.0, 0.5, 1.0, 0.5, 1.0, 0.4643, 1.0, 0.03571, 0.1429, 0.07143, 0.1429, 0.07143, 0.2857, 0.03571, 0.2857, 0.03571, 0.2857, 0.07143, 0.2857, 0.07143, 0.4286, 0.03571, 0.4286, 0.03571, 0.4286, 0.07143, 0.4286, 0.07143, 0.5714, 0.03571, 0.5714, 0.5357, 0.7143, 0.5357, 0.5714, 0.5357, 0.5714, 0.5357, 0.7143, 0.8214, 0.8571, 0.8214, 0.7143, 0.8214, 0.7143, 0.8214, 0.8571, 0.3929, 0.5714, 0.3929, 0.7143, 0.3929, 0.7143, 0.3929, 0.5714, 0.6786, 0.8571, 0.6786, 1.0, 0.6786, 1.0, 0.6786, 0.8571, 0.5357, 0.8571, 0.5357, 0.7143, 0.5357, 0.7143, 0.5357, 0.8571, 0.1071, 0.7143, 0.1071, 0.5714, 0.1071, 0.5714, 0.1071, 0.7143, 0.8214, 1.0, 0.8214, 0.8571, 0.8214, 0.8571, 0.8214, 1.0, 0.3929, 0.7143, 0.3929, 0.8571, 0.3929, 0.8571, 0.3929, 0.7143, 0.9643, 0.5714, 0.9643, 0.7143, 0.9643, 0.7143, 0.9643, 0.5714, 0.6786, -2.22e-16, 0.6786, 0.1429, 0.6786, 0.1429, 0.6786, -2.22e-16, 0.5357, 1.0, 0.5357, 0.8571, 0.5357, 0.8571, 0.5357, 1.0, 0.1071, 0.8571, 0.1071, 0.7143, 0.1071, 0.7143, 0.1071, 0.8571, 0.8214, 0.1429, 0.8214, -2.22e-16, 0.8214, -2.22e-16, 0.8214, 0.1429, 0.3929, 0.8571, 0.3929, 1.0, 0.3929, 1.0, 0.3929, 0.8571, 0.9643, 0.7143, 0.9643, 0.8571, 0.9643, 0.8571, 0.9643, 0.7143, 0.6786, 0.1429, 0.6786, 0.2857, 0.6786, 0.2857, 0.6786, 0.1429, 0.5357, 0.1429, 0.5357, -2.22e-16, 0.5357, -2.22e-16, 0.5357, 0.1429, 0.1071, 1.0, 0.1071, 0.8571, 0.1071, 0.8571, 0.1071, 1.0, 0.8214, 0.2857, 0.8214, 0.1429, 0.8214, 0.1429, 0.8214, 0.2857, 0.3929, -2.22e-16, 0.3929, 0.1429, 0.3929, 0.1429, 0.3929, -2.22e-16, 0.9643, 0.8571, 0.9643, 1.0, 0.9643, 1.0, 0.9643, 0.8571, 0.3938, 0.5714, 0.4286, 0.5714, 0.4286, 0.7143, 0.3938, 0.7143, 0.3938, 0.7143, 0.4286, 0.7143, 0.4286, 0.8571, 0.3938, 0.8571, 0.3938, 0.8571, 0.4286, 0.8571, 0.4286, 1.0, 0.3938, 1.0, 0.3938, -2.22e-16, 0.4286, -2.22e-16, 0.4286, 0.1429, 0.3938, 0.1429, 0.3938, 0.1429, 0.4286, 0.1429, 0.4286, 0.2857, 0.3938, 0.2857, 0.3938, 0.2857, 0.4286, 0.2857, 0.4286, 0.4286, 0.3938, 0.4286, 0.3938, 0.4286, 0.4286, 0.4286, 0.4286, 0.5714, 0.3938, 0.5714, 0.4643, 0.5714, 0.5, 0.5714, 0.5, 0.7143, 0.4643, 0.7143, 0.4643, 0.7143, 0.5, 0.7143, 0.5, 0.8571, 0.4643, 0.8571, 0.4643, 0.8571, 0.5, 0.8571, 0.5, 1.0, 0.4643, 1.0, 0.7143, 0.1429, 0.7143, -2.22e-16, 0.7143, -2.22e-16, 0.7143, 0.1429, 0.4643, 0.1429, 0.5, 0.1429, 0.5, 0.2857, 0.4643, 0.2857, 0.4643, 0.2857, 0.5, 0.2857, 0.5, 0.4286, 0.4643, 0.4286, 0.4643, 0.4286, 0.5, 0.4286, 0.5, 0.5714, 0.4643, 0.5714, 0.07143, 0.1429, 0.4286, 0.1429, 0.4286, -2.22e-16, 0.07143, -2.22e-16, 0.7857, 0.1429, 1.0, 0.1429, 1.0, -2.22e-16, 0.7857, -2.22e-16, 0.5, 0.1429, 0.7143, 0.1429, 0.7143, -2.22e-16, 0.5, -2.22e-16, 0.4286, 0.1429, 0.4286, -2.22e-16, 0.4286, -2.22e-16, 0.4286, 0.1429, 0.03571, 1.0, 0.07143, 1.0, 0.07143, 1.0, 0.03571, 1.0, 0.4643, 0.1429, 0.4286, 0.1429, 0.4286, 0.1429, 0.4643, 0.1429, 0.75, 0.1429, 0.7143, 0.1429, 0.7143, 0.1429, 0.75, 0.1429, 1.0, 0.1429, 1.0, -2.22e-16, 1.0, -2.22e-16, 1.0, 0.1429, 0.5, -2.22e-16, 0.5, 0.1429, 0.5, 0.1429, 0.5, -2.22e-16, 0.07143, -2.22e-16, 0.07143, 0.1429, 0.07143, 0.1429, 0.07143, -2.22e-16, 0.75, 1.0, 0.7857, 1.0, 0.7857, 1.0, 0.75, 1.0, 0.03571, 0.1429, -2.22e-16, 0.1429, -2.22e-16, 0.1429, 0.03571, 0.1429, 0.07143, 0.1429, 0.03571, 0.1429, 0.03571, 0.1429, 0.07143, 0.1429, -2.22e-16, 1.0, 0.03571, 1.0, 0.03571, 1.0, -2.22e-16, 1.0, -2.22e-16, 0.4286, 0.03571, 0.4286, 0.03571, 0.5714, -2.22e-16, 0.5714, -2.22e-16, 0.2857, 0.03571, 0.2857, 0.03571, 0.4286, -2.22e-16, 0.4286, -2.22e-16, 0.1429, 0.03571, 0.1429, 0.03571, 0.2857, -2.22e-16, 0.2857, -2.22e-16, 0.8571, 0.03571, 0.8571, 0.03571, 1.0, -2.22e-16, 1.0, -2.22e-16, 0.7143, 0.03571, 0.7143, 0.03571, 0.8571, -2.22e-16, 0.8571, -2.22e-16, 0.5714, 0.03571, 0.5714, 0.03571, 0.7143, -2.22e-16, 0.7143, 0.5, 0.1429, 0.4643, 0.1429, 0.4643, 0.1429, 0.5, 0.1429, 0.4286, 0.4286, 0.4643, 0.4286, 0.4643, 0.5714, 0.4286, 0.5714, 0.4286, 0.2857, 0.4643, 0.2857, 0.4643, 0.4286, 0.4286, 0.4286, 0.4286, 0.1429, 0.4643, 0.1429, 0.4643, 0.2857, 0.4286, 0.2857, 0.4286, 0.8571, 0.4643, 0.8571, 0.4643, 1.0, 0.4286, 1.0, 0.4286, 0.7143, 0.4643, 0.7143, 0.4643, 0.8571, 0.4286, 0.8571, 0.4286, 0.5714, 0.4643, 0.5714, 0.4643, 0.7143, 0.4286, 0.7143, 0.4286, 1.0, 0.4643, 1.0, 0.4643, 1.0, 0.4286, 1.0, 0.7143, 1.0, 0.75, 1.0, 0.75, 1.0, 0.7143, 1.0, 0.7857, 0.1429, 0.75, 0.1429, 0.75, 0.1429, 0.7857, 0.1429, 0.7143, 0.4286, 0.75, 0.4286, 0.75, 0.5714, 0.7143, 0.5714, 0.7143, 0.2857, 0.75, 0.2857, 0.75, 0.4286, 0.7143, 0.4286, 0.7143, 0.1429, 0.75, 0.1429, 0.75, 0.2857, 0.7143, 0.2857, 0.7143, 0.8571, 0.75, 0.8571, 0.75, 1.0, 0.7143, 1.0, 0.7143, 0.7143, 0.75, 0.7143, 0.75, 0.8571, 0.7143, 0.8571, 0.7143, 0.5714, 0.75, 0.5714, 0.75, 0.7143, 0.7143, 0.7143, 0.75, 1.0, 0.7857, 1.0, 0.7857, 1.0, 0.75, 1.0, 0.4643, 1.0, 0.5, 1.0, 0.5, 1.0, 0.4643, 1.0, 0.4286, 1.0, 0.4643, 1.0, 0.4643, 1.0, 0.4286, 1.0, 0.7143, 0.1429, 0.5, 0.1429, 0.5, 0.1429, 0.7143, 0.1429, 0.5, 0.1429, 0.4643, 0.1429, 0.4643, 0.1429, 0.5, 0.1429, 0.4643, 0.1429, 0.4286, 0.1429, 0.4286, 0.1429, 0.4643, 0.1429, 0.7857, -2.22e-16, 1.0, -2.22e-16, 1.0, -2.22e-16, 0.7857, -2.22e-16, 0.7857, 0.1429, 0.75, 0.1429, 0.75, 0.1429, 0.7857, 0.1429, 0.7143, 1.0, 0.75, 1.0, 0.75, 1.0, 0.7143, 1.0, 1.0, 0.1429, 0.7857, 0.1429, 0.7857, 0.1429, 1.0, 0.1429, 0.75, 0.1429, 0.7143, 0.1429, 0.7143, 0.1429, 0.75, 0.1429, 0.07143, -2.22e-16, 0.4286, -2.22e-16, 0.4286, -2.22e-16, 0.07143, -2.22e-16, 0.03571, 1.0, 0.07143, 1.0, 0.07143, 1.0, 0.03571, 1.0, 0.4286, 0.1429, 0.07143, 0.1429, 0.07143, 0.1429, 0.4286, 0.1429, -2.22e-16, 1.0, 0.03571, 1.0, 0.03571, 1.0, -2.22e-16, 1.0, 0.07143, 0.1429, 0.03571, 0.1429, 0.03571, 0.1429, 0.07143, 0.1429, 0.03571, 0.1429, -2.22e-16, 0.1429, -2.22e-16, 0.1429, 0.03571, 0.1429, 0.5, -2.22e-16, 0.7143, -2.22e-16, 0.7143, -2.22e-16, 0.5, -2.22e-16, 0.5, -2.22e-16, 0.7143, -2.22e-16, 0.7143, -2.22e-16, 0.5, -2.22e-16, 0.4643, 0.1429, 0.4286, 0.1429, 0.4286, 0.1429, 0.4643, 0.1429, 0.5, 0.1429, 0.4643, 0.1429, 0.4643, 0.1429, 0.5, 0.1429, 0.7143, 1.0, 0.75, 1.0, 0.75, 1.0, 0.7143, 1.0, 0.03571, 1.0, 0.07143, 1.0, 0.07143, 1.0, 0.03571, 1.0, 0.7857, 0.1429, 0.75, 0.1429, 0.75, 0.1429, 0.7857, 0.1429, 0.4286, 0.1429, 0.07143, 0.1429, 0.07143, 0.1429, 0.4286, 0.1429, -2.22e-16, 1.0, 0.03571, 1.0, 0.03571, 1.0, -2.22e-16, 1.0, 0.7857, -2.22e-16, 1.0, -2.22e-16, 1.0, -2.22e-16, 0.7857, -2.22e-16, 0.7143, 0.1429, 0.5, 0.1429, 0.5, 0.1429, 0.7143, 0.1429, 0.4286, 1.0, 0.4643, 1.0, 0.4643, 1.0, 0.4286, 1.0, 0.75, 0.1429, 0.7143, 0.1429, 0.7143, 0.1429, 0.75, 0.1429, 0.4643, 1.0, 0.5, 1.0, 0.5, 1.0, 0.4643, 1.0, 0.07143, 0.1429, 0.03571, 0.1429, 0.03571, 0.1429, 0.07143, 0.1429, 0.75, 1.0, 0.7857, 1.0, 0.7857, 1.0, 0.75, 1.0, 0.03571, 0.1429, -2.22e-16, 0.1429, -2.22e-16, 0.1429, 0.03571, 0.1429, 0.07143, -2.22e-16, 0.4286, -2.22e-16, 0.4286, -2.22e-16, 0.07143, -2.22e-16, 1.0, 0.1429, 0.7857, 0.1429, 0.7857, 0.1429, 1.0, 0.1429, 0.07143, -2.22e-16, 0.2908, -2.22e-16, 0.07143, -2.22e-16, 0.4286, 1.0, 0.4505, 1.0, 0.4286, 1.0, -2.22e-16, 1.0, 0.03571, 1.0, -2.22e-16, 1.0, 0.5, -2.22e-16, 0.6316, -2.22e-16, 0.5, -2.22e-16, 0.4505, 1.0, 0.4862, 1.0, 0.4643, 1.0, 0.75, 1.0, 0.7719, 1.0, 0.75, 1.0, 0.7857, -2.22e-16, 0.9173, -2.22e-16, 0.7857, -2.22e-16, 0.7143, 1.0, 0.75, 1.0, 0.7143, 1.0, 0.03571, 1.0, 0.05765, 1.0, 0.03571, 1.0, 0.75, 1.0, 0.7143, 1.0, 0.7143, 1.0, 0.75, 1.0, 0.4987, 1.0, 0.463, 1.0, 0.4643, 1.0, 0.5, 1.0, 0.03571, 1.0, -2.22e-16, 1.0, -2.22e-16, 1.0, 0.03571, 1.0, 0.4161, -2.22e-16, 0.07143, -2.22e-16, 0.07143, -2.22e-16, 0.4286, -2.22e-16, 0.9925, -2.22e-16, 0.7857, -2.22e-16, 0.7857, -2.22e-16, 1.0, -2.22e-16, 0.7068, -2.22e-16, 0.5, -2.22e-16, 0.5, -2.22e-16, 0.7143, -2.22e-16, 0.463, 1.0, 0.4286, 1.0, 0.4286, 1.0, 0.4643, 1.0, 0.07018, 1.0, 0.03571, 1.0, 0.03571, 1.0, 0.07143, 1.0, 0.7845, 1.0, 0.75, 1.0, 0.75, 1.0, 0.7857, 1.0, 0.7744, 1.0, 0.75, 1.0, 0.75, 1.0, 0.78, 1.0, 0.06006, 1.0, 0.03571, 1.0, 0.03571, 1.0, 0.06575, 1.0, 0.4529, 1.0, 0.4286, 1.0, 0.4286, 1.0, 0.4586, 1.0, 0.6461, -2.22e-16, 0.5, -2.22e-16, 0.5, -2.22e-16, 0.6802, -2.22e-16, 0.9318, -2.22e-16, 0.7857, -2.22e-16, 0.7857, -2.22e-16, 0.9659, -2.22e-16, 0.3149, -2.22e-16, 0.07143, -2.22e-16, 0.07143, -2.22e-16, 0.3718, -2.22e-16, 0.03571, 1.0, -2.22e-16, 1.0, -2.22e-16, 1.0, 0.03571, 1.0, 0.4886, 1.0, 0.4529, 1.0, 0.4586, 1.0, 0.4943, 1.0, 0.75, 1.0, 0.7143, 1.0, 0.7143, 1.0, 0.75, 1.0, 0.75, 1.0, 0.7143, 1.0, 0.7143, 1.0, 0.75, 1.0, 0.4868, 1.0, 0.451, 1.0, 0.4529, 1.0, 0.4886, 1.0, 0.03571, 1.0, -2.22e-16, 1.0, -2.22e-16, 1.0, 0.03571, 1.0, 0.2961, -2.22e-16, 0.07143, -2.22e-16, 0.07143, -2.22e-16, 0.3149, -2.22e-16, 0.9205, -2.22e-16, 0.7857, -2.22e-16, 0.7857, -2.22e-16, 0.9318, -2.22e-16, 0.6348, -2.22e-16, 0.5, -2.22e-16, 0.5, -2.22e-16, 0.6461, -2.22e-16, 0.451, 1.0, 0.4286, 1.0, 0.4286, 1.0, 0.4529, 1.0, 0.05818, 1.0, 0.03571, 1.0, 0.03571, 1.0, 0.06006, 1.0, 0.7804, 1.0, 0.75, 1.0, 0.75, 1.0, 0.7845, 1.0, 0.06611, 1.0, 0.03571, 1.0, 0.03571, 1.0, 0.07018, 1.0, 0.459, 1.0, 0.4286, 1.0, 0.4286, 1.0, 0.463, 1.0, 0.6824, -2.22e-16, 0.5, -2.22e-16, 0.5, -2.22e-16, 0.7068, -2.22e-16, 0.9681, -2.22e-16, 0.7857, -2.22e-16, 0.7857, -2.22e-16, 0.9925, -2.22e-16, 0.3754, -2.22e-16, 0.07143, -2.22e-16, 0.07143, -2.22e-16, 0.4161, -2.22e-16, 0.03571, 1.0, -2.22e-16, 1.0, -2.22e-16, 1.0, 0.03571, 1.0, 0.4947, 1.0, 0.459, 1.0, 0.463, 1.0, 0.4987, 1.0, 0.75, 1.0, 0.7143, 1.0, 0.7143, 1.0, 0.75, 1.0, 0.75, 1.0, 0.7143, 1.0, 0.7143, 1.0, 0.75, 1.0, 0.4943, 1.0, 0.4586, 1.0, 0.459, 1.0, 0.4947, 1.0, 0.03571, 1.0, -2.22e-16, 1.0, -2.22e-16, 1.0, 0.03571, 1.0, 0.3718, -2.22e-16, 0.07143, -2.22e-16, 0.07143, -2.22e-16, 0.3754, -2.22e-16, 0.9659, -2.22e-16, 0.7857, -2.22e-16, 0.7857, -2.22e-16, 0.9681, -2.22e-16, 0.6802, -2.22e-16, 0.5, -2.22e-16, 0.5, -2.22e-16, 0.6824, -2.22e-16, 0.4586, 1.0, 0.4286, 1.0, 0.4286, 1.0, 0.459, 1.0, 0.06575, 1.0, 0.03571, 1.0, 0.03571, 1.0, 0.06611, 1.0, 0.78, 1.0, 0.75, 1.0, 0.75, 1.0, 0.7804, 1.0, 0.7143, 0.1429, 0.5, 0.1429, 0.5, 0.1429, 0.7143, 0.1429, 0.03571, 0.1429, -2.22e-16, 0.1429, -2.22e-16, 0.1429, 0.03571, 0.1429, 0.4643, 0.1429, 0.4286, 0.1429, 0.4286, 0.1429, 0.4643, 0.1429, 0.4286, 0.1429, 0.07143, 0.1429, 0.07143, 0.1429, 0.4286, 0.1429, 0.75, 0.1429, 0.7143, 0.1429, 0.7143, 0.1429, 0.75, 0.1429, 0.07143, 0.1429, 0.03571, 0.1429, 0.03571, 0.1429, 0.07143, 0.1429, 1.0, 0.1429, 0.7857, 0.1429, 0.7857, 0.1429, 1.0, 0.1429, 0.5, 0.1429, 0.4643, 0.1429, 0.4643, 0.1429, 0.5, 0.1429, 0.7857, 0.1429, 0.75, 0.1429, 0.75, 0.1429, 0.7857, 0.1429, 0.02104, 0.1429, 0.03571, 0.1429, 0.03571, 0.1429, -2.22e-16, 0.1429, 0.4853, 0.1429, 0.5, 0.1429, 0.5, 0.1429, 0.4643, 0.1429, 0.2818, 0.1429, 0.4286, 0.1429, 0.4286, 0.1429, 0.07143, 0.1429, 0.7353, 0.1429, 0.75, 0.1429, 0.75, 0.1429, 0.7143, 0.1429, 0.03571, 0.1429, 0.2818, 0.1429, 0.07143, 0.1429, 0.03571, 0.1429, 0.912, 0.1429, 1.0, 0.1429, 1.0, 0.1429, 0.7857, 0.1429, 0.4863, 0.1429, 0.4286, 0.1429, 0.4286, 0.1429, 0.4863, 0.1429, 0.75, 0.1429, 0.912, 0.1429, 0.7857, 0.1429, 0.75, 0.1429, 0.5, 0.1429, 0.7353, 0.1429, 0.7143, 0.1429, 0.5, 0.1429, 0.75, 0.1429, 0.7363, 0.1429, 0.7363, 0.1429, 0.75, 0.1429, 0.03571, 0.1429, 0.02197, 0.1429, 0.02197, 0.1429, 0.03571, 0.1429, 0.7363, 0.1429, 0.5, 0.1429, 0.5, 0.1429, 0.7363, 0.1429, 0.2912, 0.1429, 0.03571, 0.1429, 0.03571, 0.1429, 0.2912, 0.1429, 0.5, 0.1429, 0.4863, 0.1429, 0.4863, 0.1429, 0.5, 0.1429, 0.4286, 0.1429, 0.2912, 0.1429, 0.2912, 0.1429, 0.4286, 0.1429, 0.4286, 0.1429, 0.4853, 0.1429, 0.4643, 0.1429, 0.4286, 0.1429, 1.0, 0.1429, 0.9176, 0.1429, 0.9176, 0.1429, 1.0, 0.1429, 0.303, 0.1429, 0.03571, 0.1429, 0.07143, 0.1429, 0.4286, 0.1429, 0.303, 0.1429, 0.4286, 0.1429, 0.4874, 0.1429, 0.4286, 0.1429, 0.4643, 0.1429, 0.03571, 0.1429, 0.02316, 0.1429, 0.03571, 0.1429, 0.7374, 0.1429, 0.5, 0.1429, 0.7143, 0.1429, 0.5, 0.1429, 0.4874, 0.1429, 0.5, 0.1429, 0.9247, 0.1429, 0.75, 0.1429, 0.7857, 0.1429, 1.0, 0.1429, 0.9247, 0.1429, 1.0, 0.1429, 0.75, 0.1429, 0.7374, 0.1429, 0.75, 0.1429, 0.75, 0.1429, 0.9247, 0.1429, 0.9176, 0.1429, 0.75, 0.1429, 0.03571, 0.1429, 0.303, 0.1429, 0.2912, 0.1429, 0.03571, 0.1429, 0.4286, 0.1429, 0.4874, 0.1429, 0.4863, 0.1429, 0.4286, 0.1429, 0.5, 0.1429, 0.7374, 0.1429, 0.7363, 0.1429, 0.5, 0.1429, 0.9247, 0.1429, 1.0, 0.1429, 1.0, 0.1429, 0.9176, 0.1429, 0.303, 0.1429, 0.4286, 0.1429, 0.4286, 0.1429, 0.2912, 0.1429, 0.02316, 0.1429, 0.03571, 0.1429, 0.03571, 0.1429, 0.02197, 0.1429, 0.4874, 0.1429, 0.5, 0.1429, 0.5, 0.1429, 0.4863, 0.1429, 0.7374, 0.1429, 0.75, 0.1429, 0.75, 0.1429, 0.7363, 0.1429, 0.75, 0.1429, 0.9176, 0.1429, 0.9176, 0.1429, 0.75, 0.1429, 0.75, 0.1429, 0.9176, 0.1429, 0.912, 0.1429, 0.75, 0.1429, 0.03571, 0.1429, 0.2912, 0.1429, 0.2912, 0.1429, 0.03571, 0.1429, 0.03571, 0.1429, 0.2912, 0.1429, 0.2818, 0.1429, 0.03571, 0.1429, 0.4853, 0.1429, 0.4286, 0.1429, 0.4286, 0.1429, 0.4863, 0.1429, 0.4863, 0.1429, 0.4286, 0.1429, 0.4286, 0.1429, 0.4863, 0.1429, 0.5, 0.1429, 0.7363, 0.1429, 0.7363, 0.1429, 0.5, 0.1429, 0.5, 0.1429, 0.7363, 0.1429, 0.7353, 0.1429, 0.5, 0.1429, 0.9176, 0.1429, 1.0, 0.1429, 1.0, 0.1429, 0.9176, 0.1429, 0.9176, 0.1429, 1.0, 0.1429, 1.0, 0.1429, 0.912, 0.1429, 0.2912, 0.1429, 0.4286, 0.1429, 0.4286, 0.1429, 0.2912, 0.1429, 0.2912, 0.1429, 0.4286, 0.1429, 0.4286, 0.1429, 0.2818, 0.1429, 0.02197, 0.1429, 0.03571, 0.1429, 0.03571, 0.1429, 0.02197, 0.1429, 0.02197, 0.1429, 0.03571, 0.1429, 0.03571, 0.1429, 0.02104, 0.1429, 0.5, 0.1429, 0.4853, 0.1429, 0.4863, 0.1429, 0.5, 0.1429, 0.5, 0.1429, 0.4863, 0.1429, 0.4863, 0.1429, 0.5, 0.1429, 0.7363, 0.1429, 0.75, 0.1429, 0.75, 0.1429, 0.7363, 0.1429, 0.7363, 0.1429, 0.75, 0.1429, 0.75, 0.1429, 0.7353, 0.1429, 0.9176, 0.1429, 0.75, 0.1429, 0.75, 0.1429, 0.9176, 0.1429, 1.0, 0.1429, 0.7857, 0.1429, 0.7857, 0.1429, 1.0, 0.1429, 0.03571, 0.1429, -2.22e-16, 0.1429, -2.22e-16, 0.1429, 0.03571, 0.1429, 0.07143, 0.1429, 0.03571, 0.1429, 0.03571, 0.1429, 0.07143, 0.1429, 0.75, 0.1429, 0.7143, 0.1429, 0.7143, 0.1429, 0.75, 0.1429, 0.7143, 0.1429, 0.5, 0.1429, 0.5, 0.1429, 0.7143, 0.1429, 0.4286, 0.1429, 0.07143, 0.1429, 0.07143, 0.1429, 0.4286, 0.1429, 0.7857, 0.1429, 0.75, 0.1429, 0.75, 0.1429, 0.7857, 0.1429, 0.5, 0.1429, 0.4643, 0.1429, 0.4643, 0.1429, 0.5, 0.1429, 0.4643, 0.1429, 0.4286, 0.1429, 0.4286, 0.1429, 0.4643, 0.1429, 0.07143, -2.22e-16, 0.4286, -2.22e-16, 0.4286, -2.22e-16, 0.07143, -2.22e-16, 0.75, 1.0, 0.7857, 1.0, 0.7857, 1.0, 0.75, 1.0, 0.4643, 1.0, 0.5, 1.0, 0.5, 1.0, 0.4643, 1.0, 0.4286, 1.0, 0.4643, 1.0, 0.4643, 1.0, 0.4286, 1.0, 0.7857, -2.22e-16, 1.0, -2.22e-16, 1.0, -2.22e-16, 0.7857, -2.22e-16, -2.22e-16, 1.0, 0.03571, 1.0, 0.03571, 1.0, -2.22e-16, 1.0, 0.03571, 1.0, 0.07143, 1.0, 0.07143, 1.0, 0.03571, 1.0, 0.7143, 1.0, 0.75, 1.0, 0.75, 1.0, 0.7143, 1.0, 0.5, -2.22e-16, 0.7143, -2.22e-16, 0.7143, -2.22e-16, 0.5, -2.22e-16, 0.6786, 0.2857, 0.6786, 0.4286, 0.6786, 0.4286, 0.6786, 0.2857, 0.5357, 0.2857, 0.5357, 0.1429, 0.5357, 0.1429, 0.5357, 0.2857, 0.1071, 0.1429, 0.1071, -2.22e-16, 0.1071, -2.22e-16, 0.1071, 0.1429, 0.8214, 0.4286, 0.8214, 0.2857, 0.8214, 0.2857, 0.8214, 0.4286, 0.3929, 0.1429, 0.3929, 0.2857, 0.3929, 0.2857, 0.3929, 0.1429, 0.9643, -2.22e-16, 0.9643, 0.1429, 0.9643, 0.1429, 0.9643, -2.22e-16, 0.6786, 0.4286, 0.6786, 0.5714, 0.6786, 0.5714, 0.6786, 0.4286, 0.1065, 0.4286, 0.1071, 0.4286, 0.1071, 0.5714, 0.1065, 0.5714, 0.1065, 0.2857, 0.1071, 0.2857, 0.1071, 0.4286, 0.1065, 0.4286, 0.1065, 0.1429, 0.1071, 0.1429, 0.1071, 0.2857, 0.1065, 0.2857, 0.1065, -2.22e-16, 0.1071, -2.22e-16, 0.1071, 0.1429, 0.1065, 0.1429, 0.1065, 0.8571, 0.1071, 0.8571, 0.1071, 1.0, 0.1065, 1.0, 0.1065, 0.7143, 0.1071, 0.7143, 0.1071, 0.8571, 0.1065, 0.8571, 0.1065, 0.5714, 0.1071, 0.5714, 0.1071, 0.7143, 0.1065, 0.7143, 0.5357, 0.4286, 0.5357, 0.2857, 0.5357, 0.2857, 0.5357, 0.4286, 0.1071, 0.2857, 0.1071, 0.1429, 0.1071, 0.1429, 0.1071, 0.2857, 0.8214, 0.5714, 0.8214, 0.4286, 0.8214, 0.4286, 0.8214, 0.5714, 0.3929, 0.2857, 0.3929, 0.4286, 0.3929, 0.4286, 0.3929, 0.2857, 0.9643, 0.1429, 0.9643, 0.2857, 0.9643, 0.2857, 0.9643, 0.1429, 0.5357, 0.5714, 0.5357, 0.4286, 0.5357, 0.4286, 0.5357, 0.5714, 0.1071, 0.4286, 0.1071, 0.2857, 0.1071, 0.2857, 0.1071, 0.4286, 0.5349, 0.4286, 0.5357, 0.4286, 0.5357, 0.5714, 0.5349, 0.5714, 0.5349, 0.2857, 0.5357, 0.2857, 0.5357, 0.4286, 0.5349, 0.4286, 0.5349, 0.1429, 0.5357, 0.1429, 0.5357, 0.2857, 0.5349, 0.2857, 0.5349, -2.22e-16, 0.5357, -2.22e-16, 0.5357, 0.1429, 0.5349, 0.1429, 0.5349, 0.8571, 0.5357, 0.8571, 0.5357, 1.0, 0.5349, 1.0, 0.5349, 0.7143, 0.5357, 0.7143, 0.5357, 0.8571, 0.5349, 0.8571, 0.5349, 0.5714, 0.5357, 0.5714, 0.5357, 0.7143, 0.5349, 0.7143, 0.8207, 0.4286, 0.8214, 0.4286, 0.8214, 0.5714, 0.8207, 0.5714, 0.8207, 0.2857, 0.8214, 0.2857, 0.8214, 0.4286, 0.8207, 0.4286, 0.8207, 0.1429, 0.8214, 0.1429, 0.8214, 0.2857, 0.8207, 0.2857, 0.8207, -2.22e-16, 0.8214, -2.22e-16, 0.8214, 0.1429, 0.8207, 0.1429, 0.8207, 0.8571, 0.8214, 0.8571, 0.8214, 1.0, 0.8207, 1.0, 0.8207, 0.7143, 0.8214, 0.7143, 0.8214, 0.8571, 0.8207, 0.8571, 0.8207, 0.5714, 0.8214, 0.5714, 0.8214, 0.7143, 0.8207, 0.7143, 0.3929, 0.4286, 0.3929, 0.5714, 0.3929, 0.5714, 0.3929, 0.4286, 0.9643, 0.2857, 0.9643, 0.4286, 0.9643, 0.4286, 0.9643, 0.2857, 0.1071, 0.5714, 0.1071, 0.4286, 0.1071, 0.4286, 0.1071, 0.5714, 0.9643, 0.4286, 0.9643, 0.5714, 0.9643, 0.5714, 0.9643, 0.4286, 0.6786, 0.5714, 0.6786, 0.7143, 0.6786, 0.7143, 0.6786, 0.5714, 0.8214, 0.7143, 0.8214, 0.5714, 0.8214, 0.5714, 0.8214, 0.7143, 0.6786, 0.7143, 0.6786, 0.8571, 0.6786, 0.8571, 0.6786, 0.7143, 0.5367, 0.5714, 0.5714, 0.5714, 0.5714, 0.7143, 0.5367, 0.7143, 0.5367, 0.7143, 0.5714, 0.7143, 0.5714, 0.8571, 0.5367, 0.8571, 0.5367, 0.8571, 0.5714, 0.8571, 0.5714, 1.0, 0.5367, 1.0, 0.5367, -2.22e-16, 0.5714, -2.22e-16, 0.5714, 0.1429, 0.5367, 0.1429, 0.5367, 0.1429, 0.5714, 0.1429, 0.5714, 0.2857, 0.5367, 0.2857, 0.5367, 0.2857, 0.5714, 0.2857, 0.5714, 0.4286, 0.5367, 0.4286, 0.5367, 0.4286, 0.5714, 0.4286, 0.5714, 0.5714, 0.5367, 0.5714, 0.5714, 0.5714, 0.6429, 0.5714, 0.6429, 0.7143, 0.5714, 0.7143, 0.5714, 0.7143, 0.6429, 0.7143, 0.6429, 0.8571, 0.5714, 0.8571, 0.5714, 0.8571, 0.6429, 0.8571, 0.6429, 1.0, 0.5714, 1.0, 0.5714, -2.22e-16, 0.6429, -2.22e-16, 0.6429, 0.1429, 0.5714, 0.1429, 0.5714, 0.1429, 0.6429, 0.1429, 0.6429, 0.2857, 0.5714, 0.2857, 0.5714, 0.2857, 0.6429, 0.2857, 0.6429, 0.4286, 0.5714, 0.4286, 0.5714, 0.4286, 0.6429, 0.4286, 0.6429, 0.5714, 0.5714, 0.5714, 0.8227, 0.5714, 0.8571, 0.5714, 0.8571, 0.7143, 0.8227, 0.7143, 0.8227, 0.7143, 0.8571, 0.7143, 0.8571, 0.8571, 0.8227, 0.8571, 0.8227, 0.8571, 0.8571, 0.8571, 0.8571, 1.0, 0.8227, 1.0, 0.8227, -2.22e-16, 0.8571, -2.22e-16, 0.8571, 0.1429, 0.8227, 0.1429, 0.8227, 0.1429, 0.8571, 0.1429, 0.8571, 0.2857, 0.8227, 0.2857, 0.8227, 0.2857, 0.8571, 0.2857, 0.8571, 0.4286, 0.8227, 0.4286, 0.8227, 0.4286, 0.8571, 0.4286, 0.8571, 0.5714, 0.8227, 0.5714, 0.8571, 0.5714, 0.9286, 0.5714, 0.9286, 0.7143, 0.8571, 0.7143, 0.8571, 0.7143, 0.9286, 0.7143, 0.9286, 0.8571, 0.8571, 0.8571, 0.8571, 0.8571, 0.9286, 0.8571, 0.9286, 1.0, 0.8571, 1.0, 0.8571, -2.22e-16, 0.9286, -2.22e-16, 0.9286, 0.1429, 0.8571, 0.1429, 0.8571, 0.1429, 0.9286, 0.1429, 0.9286, 0.2857, 0.8571, 0.2857, 0.8571, 0.2857, 0.9286, 0.2857, 0.9286, 0.4286, 0.8571, 0.4286, 0.8571, 0.4286, 0.9286, 0.4286, 0.9286, 0.5714, 0.8571, 0.5714, 0.108, 0.5714, 0.1429, 0.5714, 0.1429, 0.7143, 0.108, 0.7143, 0.108, 0.7143, 0.1429, 0.7143, 0.1429, 0.8571, 0.108, 0.8571, 0.108, 0.8571, 0.1429, 0.8571, 0.1429, 1.0, 0.108, 1.0, 0.108, -2.22e-16, 0.1429, -2.22e-16, 0.1429, 0.1429, 0.108, 0.1429, 0.108, 0.1429, 0.1429, 0.1429, 0.1429, 0.2857, 0.108, 0.2857, 0.108, 0.2857, 0.1429, 0.2857, 0.1429, 0.4286, 0.108, 0.4286, 0.108, 0.4286, 0.1429, 0.4286, 0.1429, 0.5714, 0.108, 0.5714, 0.1429, 0.5714, 0.2143, 0.5714, 0.2143, 0.7143, 0.1429, 0.7143, 0.1429, 0.7143, 0.2143, 0.7143, 0.2143, 0.8571, 0.1429, 0.8571, 0.1429, 0.8571, 0.2143, 0.8571, 0.2143, 1.0, 0.1429, 1.0, 0.1429, -2.22e-16, 0.2143, -2.22e-16, 0.2143, 0.1429, 0.1429, 0.1429, 0.1429, 0.1429, 0.2143, 0.1429, 0.2143, 0.2857, 0.1429, 0.2857, 0.1429, 0.2857, 0.2143, 0.2857, 0.2143, 0.4286, 0.1429, 0.4286, 0.1429, 0.4286, 0.2143, 0.4286, 0.2143, 0.5714, 0.1429, 0.5714, 0.2143, 0.5714, 0.2857, 0.5714, 0.2857, 0.7143, 0.2143, 0.7143, 0.2143, 0.7143, 0.2857, 0.7143, 0.2857, 0.8571, 0.2143, 0.8571, 0.2143, 0.8571, 0.2857, 0.8571, 0.2857, 1.0, 0.2143, 1.0, 0.2143, -2.22e-16, 0.2857, -2.22e-16, 0.2857, 0.1429, 0.2143, 0.1429, 0.2143, 0.1429, 0.2857, 0.1429, 0.2857, 0.2857, 0.2143, 0.2857, 0.2143, 0.2857, 0.2857, 0.2857, 0.2857, 0.4286, 0.2143, 0.4286, 0.2143, 0.4286, 0.2857, 0.4286, 0.2857, 0.5714, 0.2143, 0.5714, 0.2857, 0.5714, 0.3571, 0.5714, 0.3571, 0.7143, 0.2857, 0.7143, 0.2857, 0.7143, 0.3571, 0.7143, 0.3571, 0.8571, 0.2857, 0.8571, 0.2857, 0.8571, 0.3571, 0.8571, 0.3571, 1.0, 0.2857, 1.0, 0.2857, -2.22e-16, 0.3571, -2.22e-16, 0.3571, 0.1429, 0.2857, 0.1429, 0.2857, 0.1429, 0.3571, 0.1429, 0.3571, 0.2857, 0.2857, 0.2857, 0.2857, 0.2857, 0.3571, 0.2857, 0.3571, 0.4286, 0.2857, 0.4286, 0.2857, 0.4286, 0.3571, 0.4286, 0.3571, 0.5714, 0.2857, 0.5714, 0.9632, 0.4286, 0.9643, 0.4286, 0.9643, 0.5714, 0.9632, 0.5714, 0.9632, 0.2857, 0.9643, 0.2857, 0.9643, 0.4286, 0.9632, 0.4286, 0.9632, 0.1429, 0.9643, 0.1429, 0.9643, 0.2857, 0.9632, 0.2857, 0.9632, -2.22e-16, 0.9643, -2.22e-16, 0.9643, 0.1429, 0.9632, 0.1429, 0.9632, 0.8571, 0.9643, 0.8571, 0.9643, 1.0, 0.9632, 1.0, 0.9632, 0.7143, 0.9643, 0.7143, 0.9643, 0.8571, 0.9632, 0.8571, 0.9632, 0.5714, 0.9643, 0.5714, 0.9643, 0.7143, 0.9632, 0.7143, 0.392, 0.4286, 0.3929, 0.4286, 0.3929, 0.5714, 0.392, 0.5714, 0.392, 0.2857, 0.3929, 0.2857, 0.3929, 0.4286, 0.392, 0.4286, 0.392, 0.1429, 0.3929, 0.1429, 0.3929, 0.2857, 0.392, 0.2857, 0.392, -2.22e-16, 0.3929, -2.22e-16, 0.3929, 0.1429, 0.392, 0.1429, 0.392, 0.8571, 0.3929, 0.8571, 0.3929, 1.0, 0.392, 1.0, 0.392, 0.7143, 0.3929, 0.7143, 0.3929, 0.8571, 0.392, 0.8571, 0.392, 0.5714, 0.3929, 0.5714, 0.3929, 0.7143, 0.392, 0.7143, 0.6772, 0.4286, 0.6786, 0.4286, 0.6786, 0.5714, 0.6772, 0.5714, 0.6772, 0.2857, 0.6786, 0.2857, 0.6786, 0.4286, 0.6772, 0.4286, 0.6772, 0.1429, 0.6786, 0.1429, 0.6786, 0.2857, 0.6772, 0.2857, 0.6772, -2.22e-16, 0.6786, -2.22e-16, 0.6786, 0.1429, 0.6772, 0.1429, 0.6772, 0.8571, 0.6786, 0.8571, 0.6786, 1.0, 0.6772, 1.0, 0.6772, 0.7143, 0.6786, 0.7143, 0.6786, 0.8571, 0.6772, 0.8571, 0.6772, 0.5714, 0.6786, 0.5714, 0.6786, 0.7143, 0.6772, 0.7143, 0.9286, 0.5714, 0.9632, 0.5714, 0.9632, 0.7143, 0.9286, 0.7143, 0.9286, 0.7143, 0.9632, 0.7143, 0.9632, 0.8571, 0.9286, 0.8571, 0.9286, 0.8571, 0.9632, 0.8571, 0.9632, 1.0, 0.9286, 1.0, 0.9286, -2.22e-16, 0.9632, -2.22e-16, 0.9632, 0.1429, 0.9286, 0.1429, 0.9286, 0.1429, 0.9632, 0.1429, 0.9632, 0.2857, 0.9286, 0.2857, 0.9286, 0.2857, 0.9632, 0.2857, 0.9632, 0.4286, 0.9286, 0.4286, 0.9286, 0.4286, 0.9632, 0.4286, 0.9632, 0.5714, 0.9286, 0.5714, 0.8214, 0.4286, 0.8227, 0.4286, 0.8227, 0.5714, 0.8214, 0.5714, 0.8214, 0.2857, 0.8227, 0.2857, 0.8227, 0.4286, 0.8214, 0.4286, 0.8214, 0.1429, 0.8227, 0.1429, 0.8227, 0.2857, 0.8214, 0.2857, 0.8214, -2.22e-16, 0.8227, -2.22e-16, 0.8227, 0.1429, 0.8214, 0.1429, 0.8214, 0.8571, 0.8227, 0.8571, 0.8227, 1.0, 0.8214, 1.0, 0.8214, 0.7143, 0.8227, 0.7143, 0.8227, 0.8571, 0.8214, 0.8571, 0.8214, 0.5714, 0.8227, 0.5714, 0.8227, 0.7143, 0.8214, 0.7143, 0.6429, 0.5714, 0.6772, 0.5714, 0.6772, 0.7143, 0.6429, 0.7143, 0.6429, 0.7143, 0.6772, 0.7143, 0.6772, 0.8571, 0.6429, 0.8571, 0.6429, 0.8571, 0.6772, 0.8571, 0.6772, 1.0, 0.6429, 1.0, 0.6429, -2.22e-16, 0.6772, -2.22e-16, 0.6772, 0.1429, 0.6429, 0.1429, 0.6429, 0.1429, 0.6772, 0.1429, 0.6772, 0.2857, 0.6429, 0.2857, 0.6429, 0.2857, 0.6772, 0.2857, 0.6772, 0.4286, 0.6429, 0.4286, 0.6429, 0.4286, 0.6772, 0.4286, 0.6772, 0.5714, 0.6429, 0.5714, 0.5357, 0.4286, 0.5367, 0.4286, 0.5367, 0.5714, 0.5357, 0.5714, 0.5357, 0.2857, 0.5367, 0.2857, 0.5367, 0.4286, 0.5357, 0.4286, 0.5357, 0.1429, 0.5367, 0.1429, 0.5367, 0.2857, 0.5357, 0.2857, 0.5357, -2.22e-16, 0.5367, -2.22e-16, 0.5367, 0.1429, 0.5357, 0.1429, 0.5357, 0.8571, 0.5367, 0.8571, 0.5367, 1.0, 0.5357, 1.0, 0.5357, 0.7143, 0.5367, 0.7143, 0.5367, 0.8571, 0.5357, 0.8571, 0.5357, 0.5714, 0.5367, 0.5714, 0.5367, 0.7143, 0.5357, 0.7143, 0.3571, 0.5714, 0.392, 0.5714, 0.392, 0.7143, 0.3571, 0.7143, 0.3571, 0.7143, 0.392, 0.7143, 0.392, 0.8571, 0.3571, 0.8571, 0.3571, 0.8571, 0.392, 0.8571, 0.392, 1.0, 0.3571, 1.0, 0.3571, -2.22e-16, 0.392, -2.22e-16, 0.392, 0.1429, 0.3571, 0.1429, 0.3571, 0.1429, 0.392, 0.1429, 0.392, 0.2857, 0.3571, 0.2857, 0.3571, 0.2857, 0.392, 0.2857, 0.392, 0.4286, 0.3571, 0.4286, 0.3571, 0.4286, 0.392, 0.4286, 0.392, 0.5714, 0.3571, 0.5714, 0.1071, 0.4286, 0.108, 0.4286, 0.108, 0.5714, 0.1071, 0.5714, 0.1071, 0.2857, 0.108, 0.2857, 0.108, 0.4286, 0.1071, 0.4286, 0.1071, 0.1429, 0.108, 0.1429, 0.108, 0.2857, 0.1071, 0.2857, 0.1071, -2.22e-16, 0.108, -2.22e-16, 0.108, 0.1429, 0.1071, 0.1429, 0.1071, 0.8571, 0.108, 0.8571, 0.108, 1.0, 0.1071, 1.0, 0.1071, 0.7143, 0.108, 0.7143, 0.108, 0.8571, 0.1071, 0.8571, 0.1071, 0.5714, 0.108, 0.5714, 0.108, 0.7143, 0.1071, 0.7143, 0.9643, 0.4286, 0.9652, 0.4286, 0.9652, 0.5714, 0.9643, 0.5714, 0.9643, 0.2857, 0.9652, 0.2857, 0.9652, 0.4286, 0.9643, 0.4286, 0.9643, 0.1429, 0.9652, 0.1429, 0.9652, 0.2857, 0.9643, 0.2857, 0.9643, -2.22e-16, 0.9652, -2.22e-16, 0.9652, 0.1429, 0.9643, 0.1429, 0.9643, 0.8571, 0.9652, 0.8571, 0.9652, 1.0, 0.9643, 1.0, 0.9643, 0.7143, 0.9652, 0.7143, 0.9652, 0.8571, 0.9643, 0.8571, 0.9643, 0.5714, 0.9652, 0.5714, 0.9652, 0.7143, 0.9643, 0.7143, 0.7857, 0.5714, 0.8207, 0.5714, 0.8207, 0.7143, 0.7857, 0.7143, 0.7857, 0.7143, 0.8207, 0.7143, 0.8207, 0.8571, 0.7857, 0.8571, 0.7857, 0.8571, 0.8207, 0.8571, 0.8207, 1.0, 0.7857, 1.0, 0.7857, -2.22e-16, 0.8207, -2.22e-16, 0.8207, 0.1429, 0.7857, 0.1429, 0.7857, 0.1429, 0.8207, 0.1429, 0.8207, 0.2857, 0.7857, 0.2857, 0.7857, 0.2857, 0.8207, 0.2857, 0.8207, 0.4286, 0.7857, 0.4286, 0.7857, 0.4286, 0.8207, 0.4286, 0.8207, 0.5714, 0.7857, 0.5714, 0.6786, 0.4286, 0.6795, 0.4286, 0.6795, 0.5714, 0.6786, 0.5714, 0.6786, 0.2857, 0.6795, 0.2857, 0.6795, 0.4286, 0.6786, 0.4286, 0.6786, 0.1429, 0.6795, 0.1429, 0.6795, 0.2857, 0.6786, 0.2857, 0.6786, -2.22e-16, 0.6795, -2.22e-16, 0.6795, 0.1429, 0.6786, 0.1429, 0.6786, 0.8571, 0.6795, 0.8571, 0.6795, 1.0, 0.6786, 1.0, 0.6786, 0.7143, 0.6795, 0.7143, 0.6795, 0.8571, 0.6786, 0.8571, 0.6786, 0.5714, 0.6795, 0.5714, 0.6795, 0.7143, 0.6786, 0.7143, 0.5, 0.5714, 0.5349, 0.5714, 0.5349, 0.7143, 0.5, 0.7143, 0.5, 0.7143, 0.5349, 0.7143, 0.5349, 0.8571, 0.5, 0.8571, 0.5, 0.8571, 0.5349, 0.8571, 0.5349, 1.0, 0.5, 1.0, 0.5, -2.22e-16, 0.5349, -2.22e-16, 0.5349, 0.1429, 0.5, 0.1429, 0.5, 0.1429, 0.5349, 0.1429, 0.5349, 0.2857, 0.5, 0.2857, 0.5, 0.2857, 0.5349, 0.2857, 0.5349, 0.4286, 0.5, 0.4286, 0.5, 0.4286, 0.5349, 0.4286, 0.5349, 0.5714, 0.5, 0.5714, 0.3929, 0.4286, 0.3938, 0.4286, 0.3938, 0.5714, 0.3929, 0.5714, 0.3929, 0.2857, 0.3938, 0.2857, 0.3938, 0.4286, 0.3929, 0.4286, 0.3929, 0.1429, 0.3938, 0.1429, 0.3938, 0.2857, 0.3929, 0.2857, 0.3929, -2.22e-16, 0.3938, -2.22e-16, 0.3938, 0.1429, 0.3929, 0.1429, 0.3929, 0.8571, 0.3938, 0.8571, 0.3938, 1.0, 0.3929, 1.0, 0.3929, 0.7143, 0.3938, 0.7143, 0.3938, 0.8571, 0.3929, 0.8571, 0.3929, 0.5714, 0.3938, 0.5714, 0.3938, 0.7143, 0.3929, 0.7143, 0.07143, 0.5714, 0.1065, 0.5714, 0.1065, 0.7143, 0.07143, 0.7143, 0.07143, 0.7143, 0.1065, 0.7143, 0.1065, 0.8571, 0.07143, 0.8571, 0.07143, 0.8571, 0.1065, 0.8571, 0.1065, 1.0, 0.07143, 1.0, 0.07143, -2.22e-16, 0.1065, -2.22e-16, 0.1065, 0.1429, 0.07143, 0.1429, 0.07143, 0.1429, 0.1065, 0.1429, 0.1065, 0.2857, 0.07143, 0.2857, 0.07143, 0.2857, 0.1065, 0.2857, 0.1065, 0.4286, 0.07143, 0.4286, 0.07143, 0.4286, 0.1065, 0.4286, 0.1065, 0.5714, 0.07143, 0.5714, 0.75, 1.0, 0.7143, 1.0, 0.7143, 1.0, 0.75, 1.0, 0.4862, 1.0, 0.4505, 1.0, 0.451, 1.0, 0.4868, 1.0, 0.03571, 1.0, -2.22e-16, 1.0, -2.22e-16, 1.0, 0.03571, 1.0, 0.2908, -2.22e-16, 0.07143, -2.22e-16, 0.07143, -2.22e-16, 0.2961, -2.22e-16, 0.9173, -2.22e-16, 0.7857, -2.22e-16, 0.7857, -2.22e-16, 0.9205, -2.22e-16, 0.6316, -2.22e-16, 0.5, -2.22e-16, 0.5, -2.22e-16, 0.6348, -2.22e-16, 0.4505, 1.0, 0.4286, 1.0, 0.4286, 1.0, 0.451, 1.0, 0.05765, 1.0, 0.03571, 1.0, 0.03571, 1.0, 0.05818, 1.0, 0.7719, 1.0, 0.75, 1.0, 0.75, 1.0, 0.7725, 1.0, 0.7725, 1.0, 0.75, 1.0, 0.75, 1.0, 0.7744, 1.0])
me_torus.materials.append(mat_material_001)
me_torus.materials.append(mat_material_002)
me_torus.use_remesh_fix_poles = True
me_torus.use_remesh_preserve_attributes = False
me_torus.use_mirror_vertex_groups = False
me_torus.update()

# ---- objects
ob_light = bpy.data.objects.new('Light', light_light)
ob_camera = bpy.data.objects.new('Camera', cam_camera)
ob_car_steering_wheel = bpy.data.objects.new('Car Steering Wheel', me_torus)

# ---- transforms, parenting, visibility, modifiers, constraints
ob_light.location = (4.076, 1.005, 5.904)
ob_light.rotation_euler = (0.6503, 0.05522, 1.866)
ob_light.lock_rotations_4d = False
ob_light.empty_display_type = 'ARROWS'
ob_light.color = (0.0, 0.0, 0.0, 0.0)
ob_light.lineart.crease_threshold = 0.0
ob_camera.location = (7.359, -6.926, 4.958)
ob_camera.rotation_euler = (1.109, 0.0, 0.8149)
ob_camera.lock_rotations_4d = False
ob_camera.empty_display_type = 'ARROWS'
ob_camera.color = (0.0, 0.0, 0.0, 0.0)
ob_camera.display_type = 'WIRE'
ob_camera.lineart.crease_threshold = 0.0
ob_car_steering_wheel.location = (0.0, 0.0, 0.0)
ob_car_steering_wheel.lineart.crease_threshold = 0.0
_m = ob_car_steering_wheel.modifiers.new('Subdivision', 'SUBSURF')
_m.uv_smooth = 'PRESERVE_CORNERS'
_m.levels = 3
_m.render_levels = 3
_m = ob_car_steering_wheel.modifiers.new('Auto Smooth', 'NODES')
_m.node_group = ng_auto_smooth
_gi = [s.identifier for s in ng_auto_smooth.interface.items_tree if s.item_type == 'SOCKET' and s.in_out == 'INPUT']
_m[_gi[1]] = 0.5236  # Angle

# ---- collection membership
col_collection.objects.link(ob_light)
col_collection.objects.link(ob_camera)
col_collection.objects.link(ob_car_steering_wheel)

# ---- scene / render settings (as saved in the file)
scene.camera = ob_camera
scene.frame_start = 1; scene.frame_end = 250; scene.frame_set(1)
scene.render.engine = 'BLENDER_EEVEE_NEXT'
scene.cycles.use_denoising = False
scene.cycles.samples = 128
scene.cycles.sampling_pattern = 'TABULATED_SOBOL'
scene.cycles.use_adaptive_sampling = False
scene.cycles.use_light_tree = False
scene.eevee.use_gtao = True
scene.view_settings.view_transform = 'Filmic'
bpy.context.view_layer.update()
